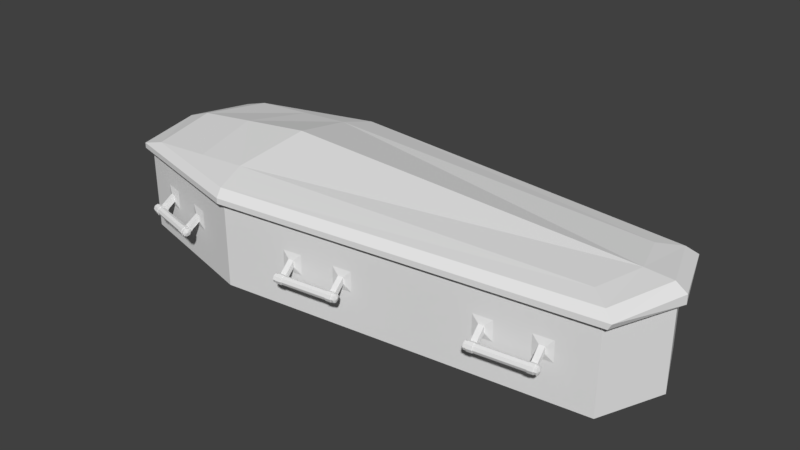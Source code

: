 # Source: Sarg.blend  (saved by Blender 2.79.0; exported with 4.5.12 LTS)
import bpy
from mathutils import Matrix  # noqa: F401  (used for matrix-valued properties, if any)

bpy.ops.wm.read_factory_settings(use_empty=True)
scene = bpy.context.scene
scene.name = 'Scene'

# ---- collections
col_collection_1 = bpy.data.collections.new('Collection 1'); scene.collection.children.link(col_collection_1)

# ---- materials (node trees are filled in below, after node groups)
mat_material = bpy.data.materials.new('Material')
mat_material.alpha_threshold = 0.0
mat_material.use_transparent_shadow = False
mat_material.roughness = 0.5
mat_material.line_color = (0.0, 0.0, 0.0, 1.0)
mat_material_001 = bpy.data.materials.new('Material.001')
mat_material_001.alpha_threshold = 0.0
mat_material_001.use_transparent_shadow = False
mat_material_001.roughness = 0.5
mat_material_001.line_color = (0.0, 0.0, 0.0, 1.0)

# ---- material node trees

# ---- world
world_world = bpy.data.worlds.new('World'); scene.world = world_world
world_world.color = (0.05088, 0.05088, 0.05088)
world_world.use_sun_shadow = False
world_world.sun_shadow_jitter_overblur = 0.0
world_world.cycles.sampling_method = 'MANUAL'

# ---- meshes
me_cube = bpy.data.meshes.new('Cube')
me_cube.from_pydata([(2.183, -0.5224, 5.041e-05), (-2.122, -0.5224, 5.041e-05), (-0.8911, -0.8391, 5.041e-05), (-2.122, -0.5224, 0.8281), (-0.8911, -0.8391, 0.8281), (2.183, -0.5224, 0.8281), (2.183, 0.5224, 5.041e-05), (2.41, 0.0, 5.041e-05), (-2.122, 0.5224, 5.041e-05), (-0.8911, 0.8391, 5.041e-05), (-2.207, 0.0, 5.041e-05), (-2.207, 0.0, 0.8281), (-2.122, 0.5224, 0.8281), (-0.8911, 0.8391, 0.8281), (2.183, 0.5224, 0.8281), (2.41, 0.0, 0.8281), (2.155, -0.484, 0.0366), (-2.086, -0.4901, 0.03619), (-0.8878, -0.7946, 0.04022), (-2.077, -0.4819, 0.8281), (-0.8867, -0.7793, 0.8281), (2.148, -0.474, 0.8281), (2.155, 0.484, 0.0366), (2.363, 0.0, 0.0377), (-2.086, 0.4901, 0.03619), (-0.8878, 0.7946, 0.04022), (-2.163, 0.0, 0.0404), (-2.147, 0.0, 0.8281), (-2.077, 0.4819, 0.8281), (-0.8867, 0.7793, 0.8281), (2.148, 0.474, 0.8281), (2.35, 0.0, 0.8281), (-1.349, -0.824, 0.3673), (-1.351, -0.8337, 0.396), (-1.358, -0.8572, 0.408), (-1.364, -0.8806, 0.3961), (-1.367, -0.8904, 0.3673), (-1.364, -0.8807, 0.3386), (-1.358, -0.8573, 0.3266), (-1.351, -0.8338, 0.3385), (-1.396, -0.8222, 0.3383), (-1.394, -0.8124, 0.367), (-1.409, -0.8691, 0.3383), (-1.403, -0.8457, 0.3264), (-1.41, -0.8691, 0.3958), (-1.412, -0.8788, 0.3671), (-1.397, -0.8221, 0.3958), (-1.403, -0.8456, 0.4077), (-1.325, -0.8302, 0.3674), (-1.327, -0.8399, 0.3961), (-1.334, -0.8633, 0.4081), (-1.34, -0.8868, 0.3962), (-1.343, -0.8966, 0.3674), (-1.34, -0.8869, 0.3387), (-1.334, -0.8635, 0.3268), (-1.327, -0.84, 0.3386), (-1.351, -0.8309, 0.3994), (-1.348, -0.8201, 0.3673), (-1.358, -0.8571, 0.4127), (-1.365, -0.8834, 0.3995), (-1.368, -0.8943, 0.3673), (-1.365, -0.8835, 0.3352), (-1.358, -0.8573, 0.3218), (-1.351, -0.831, 0.3351), (-1.395, -0.8194, 0.3349), (-1.41, -0.8719, 0.3349), (-1.41, -0.8718, 0.3992), (-1.396, -0.8193, 0.3992), (-1.393, -0.8085, 0.367), (-1.403, -0.8457, 0.3216), (-1.413, -0.8828, 0.3671), (-1.403, -0.8456, 0.4125), (-1.371, -0.7307, 0.4553), (-1.371, -0.7306, 0.4875), (-1.37, -0.7307, 0.4232), (-1.325, -0.7423, 0.4234), (-1.326, -0.7422, 0.4556), (-1.322, -0.8665, 0.3675), (-1.326, -0.7422, 0.4877), (-1.423, -0.702, 0.455), (-1.424, -0.7019, 0.5517), (-1.423, -0.7022, 0.3584), (-1.265, -0.7428, 0.3592), (-1.265, -0.7427, 0.4558), (-1.265, -0.7425, 0.5525), (-1.589, -0.7623, 0.366), (-1.592, -0.772, 0.3948), (-1.598, -0.7954, 0.4067), (-1.605, -0.8189, 0.3948), (-1.607, -0.8287, 0.3661), (-1.604, -0.819, 0.3373), (-1.598, -0.7956, 0.3254), (-1.591, -0.7721, 0.3373), (-1.829, -0.7006, 0.3648), (-1.832, -0.7103, 0.3936), (-1.838, -0.7337, 0.4055), (-1.845, -0.7572, 0.3936), (-1.847, -0.767, 0.3649), (-1.845, -0.7573, 0.3361), (-1.838, -0.7338, 0.3242), (-1.832, -0.7103, 0.3361), (-1.786, -0.7219, 0.3363), (-1.784, -0.7122, 0.3651), (-1.799, -0.7689, 0.3364), (-1.793, -0.7454, 0.3244), (-1.8, -0.7688, 0.3939), (-1.802, -0.7786, 0.3651), (-1.787, -0.7219, 0.3938), (-1.793, -0.7453, 0.4057), (-1.853, -0.6944, 0.3647), (-1.856, -0.7041, 0.3935), (-1.862, -0.7275, 0.4054), (-1.869, -0.751, 0.3935), (-1.871, -0.7608, 0.3648), (-1.869, -0.7511, 0.336), (-1.862, -0.7277, 0.3241), (-1.856, -0.7042, 0.336), (-1.831, -0.7075, 0.397), (-1.828, -0.6967, 0.3648), (-1.838, -0.7337, 0.4103), (-1.845, -0.76, 0.397), (-1.848, -0.7709, 0.3649), (-1.845, -0.7601, 0.3327), (-1.838, -0.7339, 0.3194), (-1.831, -0.7076, 0.3327), (-1.786, -0.7192, 0.3329), (-1.8, -0.7717, 0.333), (-1.801, -0.7716, 0.3972), (-1.786, -0.7191, 0.3972), (-1.783, -0.7082, 0.365), (-1.793, -0.7454, 0.3196), (-1.803, -0.7825, 0.3651), (-1.793, -0.7453, 0.4105), (-1.761, -0.6304, 0.4534), (-1.761, -0.6304, 0.4855), (-1.761, -0.6305, 0.4212), (-1.806, -0.6189, 0.421), (-1.806, -0.6188, 0.4531), (-1.874, -0.7245, 0.3647), (-1.806, -0.6188, 0.4853), (-1.7, -0.6308, 0.4536), (-1.701, -0.6307, 0.5503), (-1.7, -0.631, 0.3569), (-1.858, -0.5903, 0.3561), (-1.858, -0.5902, 0.4528), (-1.859, -0.59, 0.5495), (-1.343, 0.8318, 0.3673), (-1.346, 0.8415, 0.396), (-1.353, 0.865, 0.408), (-1.359, 0.8885, 0.3961), (-1.361, 0.8983, 0.3673), (-1.359, 0.8886, 0.3386), (-1.352, 0.8651, 0.3266), (-1.346, 0.8416, 0.3385), (-1.391, 0.8303, 0.3383), (-1.389, 0.8205, 0.367), (-1.404, 0.8773, 0.3383), (-1.398, 0.8538, 0.3264), (-1.404, 0.8772, 0.3958), (-1.407, 0.887, 0.3671), (-1.391, 0.8302, 0.3958), (-1.398, 0.8537, 0.4077), (-1.319, 0.8379, 0.3674), (-1.322, 0.8476, 0.3961), (-1.329, 0.871, 0.4081), (-1.335, 0.8946, 0.3962), (-1.337, 0.9044, 0.3674), (-1.335, 0.8947, 0.3387), (-1.328, 0.8712, 0.3268), (-1.322, 0.8476, 0.3386), (-1.346, 0.8387, 0.3994), (-1.342, 0.8279, 0.3673), (-1.353, 0.865, 0.4127), (-1.36, 0.8913, 0.3995), (-1.363, 0.9022, 0.3673), (-1.36, 0.8914, 0.3352), (-1.352, 0.8651, 0.3218), (-1.345, 0.8388, 0.3351), (-1.39, 0.8275, 0.3349), (-1.405, 0.8801, 0.3349), (-1.405, 0.88, 0.3992), (-1.391, 0.8274, 0.3992), (-1.388, 0.8166, 0.367), (-1.397, 0.8538, 0.3216), (-1.408, 0.8909, 0.3671), (-1.398, 0.8537, 0.4125), (-1.366, 0.7386, 0.4553), (-1.366, 0.7386, 0.4875), (-1.366, 0.7387, 0.4232), (-1.321, 0.75, 0.4234), (-1.321, 0.7499, 0.4556), (-1.316, 0.8742, 0.3675), (-1.321, 0.7499, 0.4877), (-1.419, 0.7103, 0.455), (-1.419, 0.7101, 0.5517), (-1.418, 0.7104, 0.3584), (-1.26, 0.7501, 0.3592), (-1.26, 0.75, 0.4558), (-1.261, 0.7498, 0.5525), (-1.584, 0.7715, 0.366), (-1.587, 0.7812, 0.3948), (-1.593, 0.8047, 0.4067), (-1.599, 0.8282, 0.3948), (-1.602, 0.838, 0.3661), (-1.599, 0.8283, 0.3373), (-1.593, 0.8048, 0.3254), (-1.587, 0.7813, 0.3373), (-1.825, 0.7112, 0.3648), (-1.827, 0.7209, 0.3936), (-1.834, 0.7444, 0.4055), (-1.84, 0.7679, 0.3936), (-1.843, 0.7777, 0.3649), (-1.84, 0.768, 0.3361), (-1.833, 0.7445, 0.3242), (-1.827, 0.7209, 0.3361), (-1.782, 0.7323, 0.3363), (-1.779, 0.7225, 0.3651), (-1.795, 0.7793, 0.3364), (-1.788, 0.7558, 0.3244), (-1.795, 0.7792, 0.3939), (-1.797, 0.789, 0.3651), (-1.782, 0.7322, 0.3938), (-1.788, 0.7557, 0.4057), (-1.849, 0.7051, 0.3647), (-1.851, 0.7148, 0.3935), (-1.858, 0.7383, 0.4054), (-1.864, 0.7619, 0.3935), (-1.867, 0.7716, 0.3648), (-1.864, 0.7619, 0.336), (-1.857, 0.7384, 0.3241), (-1.851, 0.7149, 0.336), (-1.826, 0.7181, 0.397), (-1.823, 0.7073, 0.3648), (-1.834, 0.7444, 0.4103), (-1.841, 0.7707, 0.397), (-1.844, 0.7816, 0.3649), (-1.84, 0.7708, 0.3327), (-1.833, 0.7445, 0.3194), (-1.826, 0.7182, 0.3327), (-1.781, 0.7295, 0.3329), (-1.795, 0.7821, 0.333), (-1.796, 0.782, 0.3972), (-1.781, 0.7294, 0.3972), (-1.778, 0.7186, 0.365), (-1.788, 0.7558, 0.3196), (-1.798, 0.7929, 0.3651), (-1.789, 0.7557, 0.4105), (-1.757, 0.6406, 0.4534), (-1.757, 0.6406, 0.4855), (-1.757, 0.6407, 0.4212), (-1.802, 0.6294, 0.421), (-1.802, 0.6293, 0.4531), (-1.87, 0.7353, 0.3647), (-1.802, 0.6293, 0.4853), (-1.696, 0.6407, 0.4536), (-1.697, 0.6405, 0.5503), (-1.696, 0.6408, 0.3569), (-1.854, 0.6011, 0.3561), (-1.855, 0.6009, 0.4528), (-1.855, 0.6008, 0.5495), (0.2281, -0.8237, 0.3673), (0.2291, -0.8337, 0.396), (0.2317, -0.8578, 0.408), (0.2344, -0.882, 0.3961), (0.2357, -0.892, 0.3673), (0.2347, -0.882, 0.3386), (0.232, -0.8579, 0.3266), (0.2293, -0.8337, 0.3385), (0.1828, -0.8385, 0.3383), (0.1816, -0.8285, 0.367), (0.1882, -0.8868, 0.3383), (0.1856, -0.8626, 0.3264), (0.188, -0.8868, 0.3958), (0.1892, -0.8968, 0.3671), (0.1826, -0.8385, 0.3958), (0.1853, -0.8626, 0.4077), (0.2528, -0.8211, 0.3674), (0.2538, -0.8311, 0.3961), (0.2565, -0.8553, 0.4081), (0.2592, -0.8795, 0.3962), (0.2604, -0.8895, 0.3674), (0.2594, -0.8795, 0.3387), (0.2568, -0.8553, 0.3268), (0.254, -0.8311, 0.3386), (0.2287, -0.8308, 0.3994), (0.2275, -0.8197, 0.3673), (0.2316, -0.8578, 0.4127), (0.2347, -0.8849, 0.3995), (0.236, -0.8961, 0.3673), (0.2349, -0.8849, 0.3352), (0.232, -0.8579, 0.3218), (0.2289, -0.8309, 0.3351), (0.1826, -0.8356, 0.3349), (0.1886, -0.8896, 0.3349), (0.1884, -0.8896, 0.3992), (0.1824, -0.8356, 0.3992), (0.1812, -0.8244, 0.367), (0.1857, -0.8626, 0.3216), (0.1897, -0.9008, 0.3671), (0.1853, -0.8626, 0.4125), (0.1727, -0.7442, 0.4553), (0.1726, -0.7442, 0.4875), (0.1729, -0.7442, 0.4232), (0.2192, -0.7394, 0.4234), (0.219, -0.7394, 0.4556), (0.2692, -0.854, 0.3675), (0.2189, -0.7394, 0.4877), (0.1128, -0.7356, 0.455), (0.1125, -0.7356, 0.5517), (0.1132, -0.7357, 0.3584), (0.2761, -0.7189, 0.3592), (0.2757, -0.7189, 0.4558), (0.2753, -0.7188, 0.5525), (-0.01911, -0.8491, 0.366), (-0.01811, -0.8591, 0.3948), (-0.01546, -0.8833, 0.4067), (-0.01273, -0.9075, 0.3948), (-0.0115, -0.9175, 0.3661), (-0.01251, -0.9075, 0.3373), (-0.01515, -0.8833, 0.3254), (-0.01789, -0.8591, 0.3373), (-0.2663, -0.8746, 0.3648), (-0.2653, -0.8846, 0.3936), (-0.2626, -0.9087, 0.4055), (-0.2599, -0.9329, 0.3936), (-0.2587, -0.9429, 0.3649), (-0.2597, -0.9329, 0.3361), (-0.2623, -0.9088, 0.3242), (-0.2651, -0.8846, 0.3361), (-0.2186, -0.8798, 0.3363), (-0.2198, -0.8698, 0.3651), (-0.2132, -0.9281, 0.3364), (-0.2159, -0.904, 0.3244), (-0.2135, -0.9281, 0.3939), (-0.2122, -0.9381, 0.3651), (-0.2188, -0.8798, 0.3938), (-0.2162, -0.904, 0.4057), (-0.291, -0.8771, 0.3647), (-0.29, -0.8871, 0.3935), (-0.2874, -0.9113, 0.4054), (-0.2846, -0.9355, 0.3935), (-0.2834, -0.9455, 0.3648), (-0.2844, -0.9355, 0.336), (-0.2871, -0.9113, 0.3241), (-0.2898, -0.8871, 0.336), (-0.2655, -0.8817, 0.397), (-0.2667, -0.8705, 0.3648), (-0.2626, -0.9087, 0.4103), (-0.2595, -0.9358, 0.397), (-0.2582, -0.9469, 0.3649), (-0.2593, -0.9358, 0.3327), (-0.2622, -0.9088, 0.3194), (-0.2653, -0.8817, 0.3327), (-0.219, -0.877, 0.3329), (-0.213, -0.931, 0.333), (-0.2132, -0.931, 0.3972), (-0.2192, -0.877, 0.3972), (-0.2204, -0.8658, 0.365), (-0.2159, -0.904, 0.3196), (-0.2119, -0.9422, 0.3651), (-0.2163, -0.904, 0.4105), (-0.2289, -0.7855, 0.4534), (-0.229, -0.7855, 0.4855), (-0.2287, -0.7855, 0.4212), (-0.275, -0.7903, 0.421), (-0.2752, -0.7903, 0.4531), (-0.2998, -0.9126, 0.3647), (-0.2753, -0.7903, 0.4853), (-0.1722, -0.765, 0.4536), (-0.1726, -0.765, 0.5503), (-0.1718, -0.765, 0.3569), (-0.3347, -0.7818, 0.3561), (-0.335, -0.7818, 0.4528), (-0.3354, -0.7817, 0.5495), (0.2281, 0.8237, 0.3673), (0.2291, 0.8337, 0.396), (0.2317, 0.8578, 0.408), (0.2344, 0.882, 0.3961), (0.2357, 0.892, 0.3673), (0.2347, 0.882, 0.3386), (0.232, 0.8579, 0.3266), (0.2293, 0.8337, 0.3385), (0.1828, 0.8385, 0.3383), (0.1816, 0.8285, 0.367), (0.1882, 0.8868, 0.3383), (0.1856, 0.8626, 0.3264), (0.188, 0.8868, 0.3958), (0.1892, 0.8968, 0.3671), (0.1826, 0.8385, 0.3958), (0.1853, 0.8626, 0.4077), (0.2528, 0.8211, 0.3674), (0.2538, 0.8311, 0.3961), (0.2565, 0.8553, 0.4081), (0.2592, 0.8795, 0.3962), (0.2604, 0.8895, 0.3674), (0.2594, 0.8795, 0.3387), (0.2568, 0.8553, 0.3268), (0.254, 0.8311, 0.3386), (0.2287, 0.8308, 0.3994), (0.2275, 0.8197, 0.3673), (0.2316, 0.8578, 0.4127), (0.2347, 0.8849, 0.3995), (0.236, 0.8961, 0.3673), (0.2349, 0.8849, 0.3352), (0.232, 0.8579, 0.3218), (0.2289, 0.8309, 0.3351), (0.1826, 0.8356, 0.3349), (0.1886, 0.8896, 0.3349), (0.1884, 0.8896, 0.3992), (0.1824, 0.8356, 0.3992), (0.1812, 0.8244, 0.367), (0.1857, 0.8626, 0.3216), (0.1897, 0.9008, 0.3671), (0.1853, 0.8626, 0.4125), (0.1727, 0.7442, 0.4553), (0.1726, 0.7442, 0.4875), (0.1729, 0.7442, 0.4232), (0.2192, 0.7394, 0.4234), (0.219, 0.7394, 0.4556), (0.2692, 0.854, 0.3675), (0.2189, 0.7394, 0.4877), (0.1128, 0.7356, 0.455), (0.1125, 0.7356, 0.5517), (0.1132, 0.7357, 0.3584), (0.2761, 0.7189, 0.3592), (0.2757, 0.7189, 0.4558), (0.2753, 0.7188, 0.5525), (-0.01911, 0.8491, 0.366), (-0.01811, 0.8591, 0.3948), (-0.01546, 0.8833, 0.4067), (-0.01273, 0.9075, 0.3948), (-0.0115, 0.9175, 0.3661), (-0.01251, 0.9075, 0.3373), (-0.01515, 0.8833, 0.3254), (-0.01789, 0.8591, 0.3373), (-0.2663, 0.8746, 0.3648), (-0.2653, 0.8846, 0.3936), (-0.2626, 0.9087, 0.4055), (-0.2599, 0.9329, 0.3936), (-0.2587, 0.9429, 0.3649), (-0.2597, 0.9329, 0.3361), (-0.2623, 0.9088, 0.3242), (-0.2651, 0.8846, 0.3361), (-0.2186, 0.8798, 0.3363), (-0.2198, 0.8698, 0.3651), (-0.2132, 0.9281, 0.3364), (-0.2159, 0.904, 0.3244), (-0.2135, 0.9281, 0.3939), (-0.2122, 0.9381, 0.3651), (-0.2188, 0.8798, 0.3938), (-0.2162, 0.904, 0.4057), (-0.291, 0.8771, 0.3647), (-0.29, 0.8871, 0.3935), (-0.2874, 0.9113, 0.4054), (-0.2846, 0.9355, 0.3935), (-0.2834, 0.9455, 0.3648), (-0.2844, 0.9355, 0.336), (-0.2871, 0.9113, 0.3241), (-0.2898, 0.8871, 0.336), (-0.2655, 0.8817, 0.397), (-0.2667, 0.8705, 0.3648), (-0.2626, 0.9087, 0.4103), (-0.2595, 0.9358, 0.397), (-0.2582, 0.9469, 0.3649), (-0.2593, 0.9358, 0.3327), (-0.2622, 0.9088, 0.3194), (-0.2653, 0.8817, 0.3327), (-0.219, 0.877, 0.3329), (-0.213, 0.931, 0.333), (-0.2132, 0.931, 0.3972), (-0.2192, 0.877, 0.3972), (-0.2204, 0.8658, 0.365), (-0.2159, 0.904, 0.3196), (-0.2119, 0.9422, 0.3651), (-0.2163, 0.904, 0.4105), (-0.2289, 0.7855, 0.4534), (-0.229, 0.7855, 0.4855), (-0.2287, 0.7855, 0.4212), (-0.275, 0.7903, 0.421), (-0.2752, 0.7903, 0.4531), (-0.2998, 0.9126, 0.3647), (-0.2753, 0.7903, 0.4853), (-0.1722, 0.765, 0.4536), (-0.1726, 0.765, 0.5503), (-0.1718, 0.765, 0.3569), (-0.3347, 0.7818, 0.3561), (-0.335, 0.7818, 0.4528), (-0.3354, 0.7817, 0.5495), (1.827, -0.659, 0.3673), (1.828, -0.669, 0.396), (1.831, -0.6932, 0.408), (1.833, -0.7174, 0.3961), (1.835, -0.7274, 0.3673), (1.834, -0.7174, 0.3386), (1.831, -0.6932, 0.3266), (1.828, -0.6691, 0.3385), (1.782, -0.6738, 0.3383), (1.78, -0.6638, 0.367), (1.787, -0.7222, 0.3383), (1.784, -0.698, 0.3264), (1.787, -0.7222, 0.3958), (1.788, -0.7322, 0.3671), (1.781, -0.6738, 0.3958), (1.784, -0.698, 0.4077), (1.852, -0.6565, 0.3674), (1.853, -0.6665, 0.3961), (1.855, -0.6907, 0.4081), (1.858, -0.7148, 0.3962), (1.859, -0.7248, 0.3674), (1.858, -0.7148, 0.3387), (1.856, -0.6907, 0.3268), (1.853, -0.6665, 0.3386), (1.828, -0.6662, 0.3994), (1.826, -0.655, 0.3673), (1.83, -0.6932, 0.4127), (1.834, -0.7202, 0.3995), (1.835, -0.7314, 0.3673), (1.834, -0.7202, 0.3352), (1.831, -0.6932, 0.3218), (1.828, -0.6662, 0.3351), (1.781, -0.671, 0.3349), (1.787, -0.725, 0.3349), (1.787, -0.725, 0.3992), (1.781, -0.671, 0.3992), (1.78, -0.6598, 0.367), (1.785, -0.698, 0.3216), (1.789, -0.7362, 0.3671), (1.784, -0.698, 0.4125), (1.772, -0.5795, 0.4553), (1.771, -0.5795, 0.4875), (1.772, -0.5795, 0.4232), (1.818, -0.5748, 0.4234), (1.818, -0.5748, 0.4556), (1.868, -0.6894, 0.3675), (1.818, -0.5748, 0.4877), (1.712, -0.571, 0.455), (1.711, -0.571, 0.5517), (1.712, -0.571, 0.3584), (1.875, -0.5543, 0.3592), (1.875, -0.5542, 0.4558), (1.874, -0.5542, 0.5525), (1.58, -0.6845, 0.366), (1.581, -0.6945, 0.3948), (1.583, -0.7187, 0.4067), (1.586, -0.7428, 0.3948), (1.587, -0.7528, 0.3661), (1.586, -0.7428, 0.3373), (1.584, -0.7187, 0.3254), (1.581, -0.6945, 0.3373), (1.333, -0.7099, 0.3648), (1.334, -0.7199, 0.3936), (1.336, -0.7441, 0.4055), (1.339, -0.7683, 0.3936), (1.34, -0.7783, 0.3649), (1.339, -0.7683, 0.3361), (1.337, -0.7441, 0.3242), (1.334, -0.72, 0.3361), (1.38, -0.7152, 0.3363), (1.379, -0.7052, 0.3651), (1.386, -0.7635, 0.3364), (1.383, -0.7393, 0.3244), (1.385, -0.7635, 0.3939), (1.387, -0.7735, 0.3651), (1.38, -0.7152, 0.3938), (1.383, -0.7393, 0.4057), (1.308, -0.7125, 0.3647), (1.309, -0.7225, 0.3935), (1.311, -0.7467, 0.4054), (1.314, -0.7708, 0.3935), (1.315, -0.7808, 0.3648), (1.314, -0.7708, 0.336), (1.312, -0.7467, 0.3241), (1.309, -0.7225, 0.336), (1.333, -0.7171, 0.397), (1.332, -0.7059, 0.3648), (1.336, -0.7441, 0.4103), (1.339, -0.7711, 0.397), (1.341, -0.7823, 0.3649), (1.34, -0.7711, 0.3327), (1.337, -0.7441, 0.3194), (1.334, -0.7171, 0.3327), (1.38, -0.7123, 0.3329), (1.386, -0.7664, 0.333), (1.386, -0.7663, 0.3972), (1.38, -0.7123, 0.3972), (1.379, -0.7011, 0.365), (1.383, -0.7394, 0.3196), (1.387, -0.7775, 0.3651), (1.383, -0.7393, 0.4105), (1.37, -0.6209, 0.4534), (1.37, -0.6209, 0.4855), (1.37, -0.6209, 0.4212), (1.324, -0.6257, 0.421), (1.324, -0.6256, 0.4531), (1.299, -0.748, 0.3647), (1.324, -0.6256, 0.4853), (1.427, -0.6003, 0.4536), (1.426, -0.6003, 0.5503), (1.427, -0.6004, 0.3569), (1.264, -0.6171, 0.3561), (1.264, -0.6171, 0.4528), (1.263, -0.6171, 0.5495), (1.827, 0.659, 0.3673), (1.828, 0.669, 0.396), (1.831, 0.6932, 0.408), (1.833, 0.7174, 0.3961), (1.835, 0.7274, 0.3673), (1.834, 0.7174, 0.3386), (1.831, 0.6932, 0.3266), (1.828, 0.6691, 0.3385), (1.782, 0.6738, 0.3383), (1.78, 0.6638, 0.367), (1.787, 0.7222, 0.3383), (1.784, 0.698, 0.3264), (1.787, 0.7222, 0.3958), (1.788, 0.7322, 0.3671), (1.781, 0.6738, 0.3958), (1.784, 0.698, 0.4077), (1.852, 0.6565, 0.3674), (1.853, 0.6665, 0.3961), (1.855, 0.6907, 0.4081), (1.858, 0.7148, 0.3962), (1.859, 0.7248, 0.3674), (1.858, 0.7148, 0.3387), (1.856, 0.6907, 0.3268), (1.853, 0.6665, 0.3386), (1.828, 0.6662, 0.3994), (1.826, 0.655, 0.3673), (1.83, 0.6932, 0.4127), (1.834, 0.7202, 0.3995), (1.835, 0.7314, 0.3673), (1.834, 0.7202, 0.3352), (1.831, 0.6932, 0.3218), (1.828, 0.6662, 0.3351), (1.781, 0.671, 0.3349), (1.787, 0.725, 0.3349), (1.787, 0.725, 0.3992), (1.781, 0.671, 0.3992), (1.78, 0.6598, 0.367), (1.785, 0.698, 0.3216), (1.789, 0.7362, 0.3671), (1.784, 0.698, 0.4125), (1.772, 0.5795, 0.4553), (1.771, 0.5795, 0.4875), (1.772, 0.5795, 0.4232), (1.818, 0.5748, 0.4234), (1.818, 0.5748, 0.4556), (1.868, 0.6894, 0.3675), (1.818, 0.5748, 0.4877), (1.712, 0.571, 0.455), (1.711, 0.571, 0.5517), (1.712, 0.571, 0.3584), (1.875, 0.5543, 0.3592), (1.875, 0.5542, 0.4558), (1.874, 0.5542, 0.5525), (1.58, 0.6845, 0.366), (1.581, 0.6945, 0.3948), (1.583, 0.7187, 0.4067), (1.586, 0.7428, 0.3948), (1.587, 0.7528, 0.3661), (1.586, 0.7428, 0.3373), (1.584, 0.7187, 0.3254), (1.581, 0.6945, 0.3373), (1.333, 0.7099, 0.3648), (1.334, 0.7199, 0.3936), (1.336, 0.7441, 0.4055), (1.339, 0.7683, 0.3936), (1.34, 0.7783, 0.3649), (1.339, 0.7683, 0.3361), (1.337, 0.7441, 0.3242), (1.334, 0.72, 0.3361), (1.38, 0.7152, 0.3363), (1.379, 0.7052, 0.3651), (1.386, 0.7635, 0.3364), (1.383, 0.7393, 0.3244), (1.385, 0.7635, 0.3939), (1.387, 0.7735, 0.3651), (1.38, 0.7152, 0.3938), (1.383, 0.7393, 0.4057), (1.308, 0.7125, 0.3647), (1.309, 0.7225, 0.3935), (1.311, 0.7467, 0.4054), (1.314, 0.7708, 0.3935), (1.315, 0.7808, 0.3648), (1.314, 0.7708, 0.336), (1.312, 0.7467, 0.3241), (1.309, 0.7225, 0.336), (1.333, 0.7171, 0.397), (1.332, 0.7059, 0.3648), (1.336, 0.7441, 0.4103), (1.339, 0.7711, 0.397), (1.341, 0.7823, 0.3649), (1.34, 0.7711, 0.3327), (1.337, 0.7441, 0.3194), (1.334, 0.7171, 0.3327), (1.38, 0.7123, 0.3329), (1.386, 0.7664, 0.333), (1.386, 0.7663, 0.3972), (1.38, 0.7123, 0.3972), (1.379, 0.7011, 0.365), (1.383, 0.7394, 0.3196), (1.387, 0.7775, 0.3651), (1.383, 0.7393, 0.4105), (1.37, 0.6209, 0.4534), (1.37, 0.6209, 0.4855), (1.37, 0.6209, 0.4212), (1.324, 0.6257, 0.421), (1.324, 0.6256, 0.4531), (1.299, 0.748, 0.3647), (1.324, 0.6256, 0.4853), (1.427, 0.6003, 0.4536), (1.426, 0.6003, 0.5503), (1.427, 0.6004, 0.3569), (1.264, 0.6171, 0.3561), (1.264, 0.6171, 0.4528), (1.263, 0.6171, 0.5495)], [], [(3, 11, 10, 1), (4, 3, 1, 2), (5, 4, 2, 0), (15, 5, 0, 7), (1, 10, 7, 0, 2), (12, 8, 10, 11), (13, 9, 8, 12), (14, 6, 9, 13), (15, 7, 6, 14), (8, 9, 6, 7, 10), (19, 17, 26, 27), (20, 18, 17, 19), (21, 16, 18, 20), (31, 23, 16, 21), (17, 18, 16, 23, 26), (28, 27, 26, 24), (29, 28, 24, 25), (30, 29, 25, 22), (31, 30, 22, 23), (24, 26, 23, 22, 25), (5, 15, 31, 21), (4, 5, 21, 20), (3, 4, 20, 19), (11, 3, 19, 27), (15, 14, 30, 31), (14, 13, 29, 30), (13, 12, 28, 29), (12, 11, 27, 28), (43, 42, 65, 69), (32, 33, 56, 57), (39, 32, 57, 63), (45, 44, 66, 70), (38, 39, 63, 62), (47, 46, 67, 71), (37, 38, 62, 61), (40, 43, 69, 64), (86, 85, 41, 46), (88, 87, 47, 44), (90, 89, 45, 42), (92, 91, 43, 40), (87, 86, 46, 47), (89, 88, 44, 45), (91, 90, 42, 43), (85, 92, 40, 41), (39, 38, 54, 55), (37, 36, 52, 53), (35, 34, 50, 51), (33, 32, 48, 49), (32, 39, 55, 48), (38, 37, 53, 54), (36, 35, 51, 52), (34, 33, 49, 50), (56, 67, 73, 78), (69, 65, 61, 62), (70, 66, 59, 60), (71, 67, 56, 58), (64, 69, 62, 63), (65, 70, 60, 61), (66, 71, 58, 59), (57, 56, 78, 76), (33, 34, 58, 56), (41, 40, 64, 68), (46, 41, 68, 67), (34, 35, 59, 58), (44, 47, 71, 66), (35, 36, 60, 59), (42, 45, 70, 65), (36, 37, 61, 60), (49, 48, 77), (48, 55, 77), (54, 53, 77), (52, 51, 77), (50, 49, 77), (55, 54, 77), (53, 52, 77), (51, 50, 77), (76, 78, 84, 83), (72, 74, 81, 79), (63, 57, 76, 75), (67, 68, 72, 73), (68, 64, 74, 72), (64, 63, 75, 74), (79, 81, 82, 83), (80, 79, 83, 84), (74, 75, 82, 81), (78, 73, 80, 84), (73, 72, 79, 80), (75, 76, 83, 82), (104, 130, 126, 103), (93, 118, 117, 94), (100, 124, 118, 93), (106, 131, 127, 105), (99, 123, 124, 100), (108, 132, 128, 107), (98, 122, 123, 99), (101, 125, 130, 104), (86, 107, 102, 85), (88, 105, 108, 87), (90, 103, 106, 89), (92, 101, 104, 91), (87, 108, 107, 86), (89, 106, 105, 88), (91, 104, 103, 90), (85, 102, 101, 92), (100, 116, 115, 99), (98, 114, 113, 97), (96, 112, 111, 95), (94, 110, 109, 93), (93, 109, 116, 100), (99, 115, 114, 98), (97, 113, 112, 96), (95, 111, 110, 94), (117, 139, 134, 128), (130, 123, 122, 126), (131, 121, 120, 127), (132, 119, 117, 128), (125, 124, 123, 130), (126, 122, 121, 131), (127, 120, 119, 132), (118, 137, 139, 117), (94, 117, 119, 95), (102, 129, 125, 101), (107, 128, 129, 102), (95, 119, 120, 96), (105, 127, 132, 108), (96, 120, 121, 97), (103, 126, 131, 106), (97, 121, 122, 98), (110, 138, 109), (109, 138, 116), (115, 138, 114), (113, 138, 112), (111, 138, 110), (116, 138, 115), (114, 138, 113), (112, 138, 111), (137, 144, 145, 139), (133, 140, 142, 135), (124, 136, 137, 118), (128, 134, 133, 129), (129, 133, 135, 125), (125, 135, 136, 124), (140, 144, 143, 142), (141, 145, 144, 140), (135, 142, 143, 136), (139, 145, 141, 134), (134, 141, 140, 133), (136, 143, 144, 137), (157, 183, 179, 156), (146, 171, 170, 147), (153, 177, 171, 146), (159, 184, 180, 158), (152, 176, 177, 153), (161, 185, 181, 160), (151, 175, 176, 152), (154, 178, 183, 157), (200, 160, 155, 199), (202, 158, 161, 201), (204, 156, 159, 203), (206, 154, 157, 205), (201, 161, 160, 200), (203, 159, 158, 202), (205, 157, 156, 204), (199, 155, 154, 206), (153, 169, 168, 152), (151, 167, 166, 150), (149, 165, 164, 148), (147, 163, 162, 146), (146, 162, 169, 153), (152, 168, 167, 151), (150, 166, 165, 149), (148, 164, 163, 147), (170, 192, 187, 181), (183, 176, 175, 179), (184, 174, 173, 180), (185, 172, 170, 181), (178, 177, 176, 183), (179, 175, 174, 184), (180, 173, 172, 185), (171, 190, 192, 170), (147, 170, 172, 148), (155, 182, 178, 154), (160, 181, 182, 155), (148, 172, 173, 149), (158, 180, 185, 161), (149, 173, 174, 150), (156, 179, 184, 159), (150, 174, 175, 151), (163, 191, 162), (162, 191, 169), (168, 191, 167), (166, 191, 165), (164, 191, 163), (169, 191, 168), (167, 191, 166), (165, 191, 164), (190, 197, 198, 192), (186, 193, 195, 188), (177, 189, 190, 171), (181, 187, 186, 182), (182, 186, 188, 178), (178, 188, 189, 177), (193, 197, 196, 195), (194, 198, 197, 193), (188, 195, 196, 189), (192, 198, 194, 187), (187, 194, 193, 186), (189, 196, 197, 190), (218, 217, 240, 244), (207, 208, 231, 232), (214, 207, 232, 238), (220, 219, 241, 245), (213, 214, 238, 237), (222, 221, 242, 246), (212, 213, 237, 236), (215, 218, 244, 239), (200, 199, 216, 221), (202, 201, 222, 219), (204, 203, 220, 217), (206, 205, 218, 215), (201, 200, 221, 222), (203, 202, 219, 220), (205, 204, 217, 218), (199, 206, 215, 216), (214, 213, 229, 230), (212, 211, 227, 228), (210, 209, 225, 226), (208, 207, 223, 224), (207, 214, 230, 223), (213, 212, 228, 229), (211, 210, 226, 227), (209, 208, 224, 225), (231, 242, 248, 253), (244, 240, 236, 237), (245, 241, 234, 235), (246, 242, 231, 233), (239, 244, 237, 238), (240, 245, 235, 236), (241, 246, 233, 234), (232, 231, 253, 251), (208, 209, 233, 231), (216, 215, 239, 243), (221, 216, 243, 242), (209, 210, 234, 233), (219, 222, 246, 241), (210, 211, 235, 234), (217, 220, 245, 240), (211, 212, 236, 235), (224, 223, 252), (223, 230, 252), (229, 228, 252), (227, 226, 252), (225, 224, 252), (230, 229, 252), (228, 227, 252), (226, 225, 252), (251, 253, 259, 258), (247, 249, 256, 254), (238, 232, 251, 250), (242, 243, 247, 248), (243, 239, 249, 247), (239, 238, 250, 249), (254, 256, 257, 258), (255, 254, 258, 259), (249, 250, 257, 256), (253, 248, 255, 259), (248, 247, 254, 255), (250, 251, 258, 257), (271, 270, 293, 297), (260, 261, 284, 285), (267, 260, 285, 291), (273, 272, 294, 298), (266, 267, 291, 290), (275, 274, 295, 299), (265, 266, 290, 289), (268, 271, 297, 292), (314, 313, 269, 274), (316, 315, 275, 272), (318, 317, 273, 270), (320, 319, 271, 268), (315, 314, 274, 275), (317, 316, 272, 273), (319, 318, 270, 271), (313, 320, 268, 269), (267, 266, 282, 283), (265, 264, 280, 281), (263, 262, 278, 279), (261, 260, 276, 277), (260, 267, 283, 276), (266, 265, 281, 282), (264, 263, 279, 280), (262, 261, 277, 278), (284, 295, 301, 306), (297, 293, 289, 290), (298, 294, 287, 288), (299, 295, 284, 286), (292, 297, 290, 291), (293, 298, 288, 289), (294, 299, 286, 287), (285, 284, 306, 304), (261, 262, 286, 284), (269, 268, 292, 296), (274, 269, 296, 295), (262, 263, 287, 286), (272, 275, 299, 294), (263, 264, 288, 287), (270, 273, 298, 293), (264, 265, 289, 288), (277, 276, 305), (276, 283, 305), (282, 281, 305), (280, 279, 305), (278, 277, 305), (283, 282, 305), (281, 280, 305), (279, 278, 305), (304, 306, 312, 311), (300, 302, 309, 307), (291, 285, 304, 303), (295, 296, 300, 301), (296, 292, 302, 300), (292, 291, 303, 302), (307, 309, 310, 311), (308, 307, 311, 312), (302, 303, 310, 309), (306, 301, 308, 312), (301, 300, 307, 308), (303, 304, 311, 310), (332, 358, 354, 331), (321, 346, 345, 322), (328, 352, 346, 321), (334, 359, 355, 333), (327, 351, 352, 328), (336, 360, 356, 335), (326, 350, 351, 327), (329, 353, 358, 332), (314, 335, 330, 313), (316, 333, 336, 315), (318, 331, 334, 317), (320, 329, 332, 319), (315, 336, 335, 314), (317, 334, 333, 316), (319, 332, 331, 318), (313, 330, 329, 320), (328, 344, 343, 327), (326, 342, 341, 325), (324, 340, 339, 323), (322, 338, 337, 321), (321, 337, 344, 328), (327, 343, 342, 326), (325, 341, 340, 324), (323, 339, 338, 322), (345, 367, 362, 356), (358, 351, 350, 354), (359, 349, 348, 355), (360, 347, 345, 356), (353, 352, 351, 358), (354, 350, 349, 359), (355, 348, 347, 360), (346, 365, 367, 345), (322, 345, 347, 323), (330, 357, 353, 329), (335, 356, 357, 330), (323, 347, 348, 324), (333, 355, 360, 336), (324, 348, 349, 325), (331, 354, 359, 334), (325, 349, 350, 326), (338, 366, 337), (337, 366, 344), (343, 366, 342), (341, 366, 340), (339, 366, 338), (344, 366, 343), (342, 366, 341), (340, 366, 339), (365, 372, 373, 367), (361, 368, 370, 363), (352, 364, 365, 346), (356, 362, 361, 357), (357, 361, 363, 353), (353, 363, 364, 352), (368, 372, 371, 370), (369, 373, 372, 368), (363, 370, 371, 364), (367, 373, 369, 362), (362, 369, 368, 361), (364, 371, 372, 365), (385, 411, 407, 384), (374, 399, 398, 375), (381, 405, 399, 374), (387, 412, 408, 386), (380, 404, 405, 381), (389, 413, 409, 388), (379, 403, 404, 380), (382, 406, 411, 385), (428, 388, 383, 427), (430, 386, 389, 429), (432, 384, 387, 431), (434, 382, 385, 433), (429, 389, 388, 428), (431, 387, 386, 430), (433, 385, 384, 432), (427, 383, 382, 434), (381, 397, 396, 380), (379, 395, 394, 378), (377, 393, 392, 376), (375, 391, 390, 374), (374, 390, 397, 381), (380, 396, 395, 379), (378, 394, 393, 377), (376, 392, 391, 375), (398, 420, 415, 409), (411, 404, 403, 407), (412, 402, 401, 408), (413, 400, 398, 409), (406, 405, 404, 411), (407, 403, 402, 412), (408, 401, 400, 413), (399, 418, 420, 398), (375, 398, 400, 376), (383, 410, 406, 382), (388, 409, 410, 383), (376, 400, 401, 377), (386, 408, 413, 389), (377, 401, 402, 378), (384, 407, 412, 387), (378, 402, 403, 379), (391, 419, 390), (390, 419, 397), (396, 419, 395), (394, 419, 393), (392, 419, 391), (397, 419, 396), (395, 419, 394), (393, 419, 392), (418, 425, 426, 420), (414, 421, 423, 416), (405, 417, 418, 399), (409, 415, 414, 410), (410, 414, 416, 406), (406, 416, 417, 405), (421, 425, 424, 423), (422, 426, 425, 421), (416, 423, 424, 417), (420, 426, 422, 415), (415, 422, 421, 414), (417, 424, 425, 418), (446, 445, 468, 472), (435, 436, 459, 460), (442, 435, 460, 466), (448, 447, 469, 473), (441, 442, 466, 465), (450, 449, 470, 474), (440, 441, 465, 464), (443, 446, 472, 467), (428, 427, 444, 449), (430, 429, 450, 447), (432, 431, 448, 445), (434, 433, 446, 443), (429, 428, 449, 450), (431, 430, 447, 448), (433, 432, 445, 446), (427, 434, 443, 444), (442, 441, 457, 458), (440, 439, 455, 456), (438, 437, 453, 454), (436, 435, 451, 452), (435, 442, 458, 451), (441, 440, 456, 457), (439, 438, 454, 455), (437, 436, 452, 453), (459, 470, 476, 481), (472, 468, 464, 465), (473, 469, 462, 463), (474, 470, 459, 461), (467, 472, 465, 466), (468, 473, 463, 464), (469, 474, 461, 462), (460, 459, 481, 479), (436, 437, 461, 459), (444, 443, 467, 471), (449, 444, 471, 470), (437, 438, 462, 461), (447, 450, 474, 469), (438, 439, 463, 462), (445, 448, 473, 468), (439, 440, 464, 463), (452, 451, 480), (451, 458, 480), (457, 456, 480), (455, 454, 480), (453, 452, 480), (458, 457, 480), (456, 455, 480), (454, 453, 480), (479, 481, 487, 486), (475, 477, 484, 482), (466, 460, 479, 478), (470, 471, 475, 476), (471, 467, 477, 475), (467, 466, 478, 477), (482, 484, 485, 486), (483, 482, 486, 487), (477, 478, 485, 484), (481, 476, 483, 487), (476, 475, 482, 483), (478, 479, 486, 485), (499, 498, 521, 525), (488, 489, 512, 513), (495, 488, 513, 519), (501, 500, 522, 526), (494, 495, 519, 518), (503, 502, 523, 527), (493, 494, 518, 517), (496, 499, 525, 520), (542, 541, 497, 502), (544, 543, 503, 500), (546, 545, 501, 498), (548, 547, 499, 496), (543, 542, 502, 503), (545, 544, 500, 501), (547, 546, 498, 499), (541, 548, 496, 497), (495, 494, 510, 511), (493, 492, 508, 509), (491, 490, 506, 507), (489, 488, 504, 505), (488, 495, 511, 504), (494, 493, 509, 510), (492, 491, 507, 508), (490, 489, 505, 506), (512, 523, 529, 534), (525, 521, 517, 518), (526, 522, 515, 516), (527, 523, 512, 514), (520, 525, 518, 519), (521, 526, 516, 517), (522, 527, 514, 515), (513, 512, 534, 532), (489, 490, 514, 512), (497, 496, 520, 524), (502, 497, 524, 523), (490, 491, 515, 514), (500, 503, 527, 522), (491, 492, 516, 515), (498, 501, 526, 521), (492, 493, 517, 516), (505, 504, 533), (504, 511, 533), (510, 509, 533), (508, 507, 533), (506, 505, 533), (511, 510, 533), (509, 508, 533), (507, 506, 533), (532, 534, 540, 539), (528, 530, 537, 535), (519, 513, 532, 531), (523, 524, 528, 529), (524, 520, 530, 528), (520, 519, 531, 530), (535, 537, 538, 539), (536, 535, 539, 540), (530, 531, 538, 537), (534, 529, 536, 540), (529, 528, 535, 536), (531, 532, 539, 538), (560, 586, 582, 559), (549, 574, 573, 550), (556, 580, 574, 549), (562, 587, 583, 561), (555, 579, 580, 556), (564, 588, 584, 563), (554, 578, 579, 555), (557, 581, 586, 560), (542, 563, 558, 541), (544, 561, 564, 543), (546, 559, 562, 545), (548, 557, 560, 547), (543, 564, 563, 542), (545, 562, 561, 544), (547, 560, 559, 546), (541, 558, 557, 548), (556, 572, 571, 555), (554, 570, 569, 553), (552, 568, 567, 551), (550, 566, 565, 549), (549, 565, 572, 556), (555, 571, 570, 554), (553, 569, 568, 552), (551, 567, 566, 550), (573, 595, 590, 584), (586, 579, 578, 582), (587, 577, 576, 583), (588, 575, 573, 584), (581, 580, 579, 586), (582, 578, 577, 587), (583, 576, 575, 588), (574, 593, 595, 573), (550, 573, 575, 551), (558, 585, 581, 557), (563, 584, 585, 558), (551, 575, 576, 552), (561, 583, 588, 564), (552, 576, 577, 553), (559, 582, 587, 562), (553, 577, 578, 554), (566, 594, 565), (565, 594, 572), (571, 594, 570), (569, 594, 568), (567, 594, 566), (572, 594, 571), (570, 594, 569), (568, 594, 567), (593, 600, 601, 595), (589, 596, 598, 591), (580, 592, 593, 574), (584, 590, 589, 585), (585, 589, 591, 581), (581, 591, 592, 580), (596, 600, 599, 598), (597, 601, 600, 596), (591, 598, 599, 592), (595, 601, 597, 590), (590, 597, 596, 589), (592, 599, 600, 593), (613, 639, 635, 612), (602, 627, 626, 603), (609, 633, 627, 602), (615, 640, 636, 614), (608, 632, 633, 609), (617, 641, 637, 616), (607, 631, 632, 608), (610, 634, 639, 613), (656, 616, 611, 655), (658, 614, 617, 657), (660, 612, 615, 659), (662, 610, 613, 661), (657, 617, 616, 656), (659, 615, 614, 658), (661, 613, 612, 660), (655, 611, 610, 662), (609, 625, 624, 608), (607, 623, 622, 606), (605, 621, 620, 604), (603, 619, 618, 602), (602, 618, 625, 609), (608, 624, 623, 607), (606, 622, 621, 605), (604, 620, 619, 603), (626, 648, 643, 637), (639, 632, 631, 635), (640, 630, 629, 636), (641, 628, 626, 637), (634, 633, 632, 639), (635, 631, 630, 640), (636, 629, 628, 641), (627, 646, 648, 626), (603, 626, 628, 604), (611, 638, 634, 610), (616, 637, 638, 611), (604, 628, 629, 605), (614, 636, 641, 617), (605, 629, 630, 606), (612, 635, 640, 615), (606, 630, 631, 607), (619, 647, 618), (618, 647, 625), (624, 647, 623), (622, 647, 621), (620, 647, 619), (625, 647, 624), (623, 647, 622), (621, 647, 620), (646, 653, 654, 648), (642, 649, 651, 644), (633, 645, 646, 627), (637, 643, 642, 638), (638, 642, 644, 634), (634, 644, 645, 633), (649, 653, 652, 651), (650, 654, 653, 649), (644, 651, 652, 645), (648, 654, 650, 643), (643, 650, 649, 642), (645, 652, 653, 646), (674, 673, 696, 700), (663, 664, 687, 688), (670, 663, 688, 694), (676, 675, 697, 701), (669, 670, 694, 693), (678, 677, 698, 702), (668, 669, 693, 692), (671, 674, 700, 695), (656, 655, 672, 677), (658, 657, 678, 675), (660, 659, 676, 673), (662, 661, 674, 671), (657, 656, 677, 678), (659, 658, 675, 676), (661, 660, 673, 674), (655, 662, 671, 672), (670, 669, 685, 686), (668, 667, 683, 684), (666, 665, 681, 682), (664, 663, 679, 680), (663, 670, 686, 679), (669, 668, 684, 685), (667, 666, 682, 683), (665, 664, 680, 681), (687, 698, 704, 709), (700, 696, 692, 693), (701, 697, 690, 691), (702, 698, 687, 689), (695, 700, 693, 694), (696, 701, 691, 692), (697, 702, 689, 690), (688, 687, 709, 707), (664, 665, 689, 687), (672, 671, 695, 699), (677, 672, 699, 698), (665, 666, 690, 689), (675, 678, 702, 697), (666, 667, 691, 690), (673, 676, 701, 696), (667, 668, 692, 691), (680, 679, 708), (679, 686, 708), (685, 684, 708), (683, 682, 708), (681, 680, 708), (686, 685, 708), (684, 683, 708), (682, 681, 708), (707, 709, 715, 714), (703, 705, 712, 710), (694, 688, 707, 706), (698, 699, 703, 704), (699, 695, 705, 703), (695, 694, 706, 705), (710, 712, 713, 714), (711, 710, 714, 715), (705, 706, 713, 712), (709, 704, 711, 715), (704, 703, 710, 711), (706, 707, 714, 713)])
_uv = me_cube.uv_layers.new(name='UVMap')
_uv.uv.foreach_set('vector', [0.5107, 0.9954, 0.5107, 0.9015, 0.6122, 0.9015, 0.6122, 0.9954, 0.7044, 0.2239, 0.7044, 0.0, 0.8059, 3.123e-06, 0.8059, 0.2239, 0.7044, 0.771, 0.7044, 0.2239, 0.8059, 0.2239, 0.8059, 0.771, 0.4093, 0.9022, 0.4092, 0.8079, 0.5106, 0.8079, 0.5107, 0.9022, 0.2277, 0.02487, 0.2903, 0.0, 0.3483, 0.8241, 0.2818, 0.7933, 0.2046, 0.2503, 0.5107, 0.8079, 0.6122, 0.8079, 0.6122, 0.9015, 0.5107, 0.9015, 0.6029, 0.5471, 0.7044, 0.5471, 0.7044, 0.771, 0.6029, 0.771, 0.6029, 3.038e-06, 0.7044, 0.0, 0.7044, 0.5471, 0.6029, 0.5471, 0.4093, 0.9022, 0.5107, 0.9022, 0.5106, 0.9954, 0.4092, 0.9954, 0.3551, 0.005656, 0.4092, 0.2195, 0.4092, 0.7741, 0.3483, 0.8241, 0.2903, 0.0, 0.2046, 0.8256, 0.3017, 0.8241, 0.3011, 0.9119, 0.2046, 0.9119, 0.8059, 0.5481, 0.9025, 0.5484, 0.9029, 0.7597, 0.8059, 0.758, 0.8059, 0.001192, 0.9029, 0.0, 0.9025, 0.5484, 0.8059, 0.5481, 0.0, 0.9113, 0.09686, 0.9114, 0.097, 0.9978, 1.673e-06, 0.996, 0.4314, 0.7854, 0.4092, 0.5659, 0.4849, 0.02831, 0.5465, 0.0, 0.4902, 0.8079, 0.2046, 0.9986, 0.2046, 0.9119, 0.3011, 0.9119, 0.3017, 1.0, 0.903, 0.2116, 0.9029, 0.001703, 1.0, 0.0, 0.9995, 0.2112, 0.903, 0.7585, 0.903, 0.2116, 0.9995, 0.2112, 1.0, 0.7597, 0.0, 0.9113, 1.68e-06, 0.8259, 0.097, 0.8241, 0.09686, 0.9114, 0.5509, 0.8032, 0.4902, 0.8079, 0.5465, 0.0, 0.6029, 0.04595, 0.6029, 0.5948, 0.07722, 0.03084, 0.1437, 0.0, 0.143, 0.01071, 0.08267, 0.03806, 0.0, 0.5738, 0.07722, 0.03084, 0.08267, 0.03806, 0.00735, 0.5741, 0.02316, 0.7993, 0.0, 0.5738, 0.00735, 0.5741, 0.02865, 0.7921, 0.08576, 0.8241, 0.02316, 0.7993, 0.02865, 0.7921, 0.08652, 0.8134, 0.1437, 0.0, 0.2046, 0.05005, 0.1982, 0.05549, 0.143, 0.01071, 0.2046, 0.05005, 0.2046, 0.6047, 0.1973, 0.6028, 0.1982, 0.05549, 0.2046, 0.6047, 0.1505, 0.8185, 0.1461, 0.8098, 0.1973, 0.6028, 0.1505, 0.8185, 0.08576, 0.8241, 0.08652, 0.8134, 0.1461, 0.8098, 0.09782, 0.963, 0.1006, 0.9655, 0.1004, 0.9662, 0.09733, 0.9635, 0.6553, 0.7833, 0.6589, 0.7846, 0.6591, 0.7854, 0.6551, 0.7839, 0.653, 0.7791, 0.6553, 0.7833, 0.6551, 0.7839, 0.6524, 0.7792, 0.1042, 0.9642, 0.1066, 0.96, 0.1071, 0.9601, 0.1045, 0.9648, 0.6533, 0.7744, 0.653, 0.7791, 0.6524, 0.7792, 0.6528, 0.774, 0.1063, 0.9553, 0.1035, 0.9528, 0.1037, 0.9521, 0.1068, 0.9548, 0.656, 0.772, 0.6533, 0.7744, 0.6528, 0.774, 0.6558, 0.7713, 0.09753, 0.9583, 0.09782, 0.963, 0.09733, 0.9635, 0.097, 0.9582, 0.6454, 0.8071, 0.6419, 0.8068, 0.6419, 0.7713, 0.6454, 0.7716, 0.1913, 0.9299, 0.1883, 0.9298, 0.1883, 0.8937, 0.1913, 0.8938, 0.1853, 0.928, 0.1818, 0.9286, 0.1818, 0.8942, 0.1853, 0.8936, 0.6584, 0.8788, 0.6554, 0.8789, 0.6554, 0.8428, 0.6584, 0.8427, 0.1883, 0.9298, 0.1853, 0.9297, 0.1853, 0.8936, 0.1883, 0.8937, 0.1818, 0.9286, 0.1783, 0.928, 0.1783, 0.8936, 0.1818, 0.8942, 0.6554, 0.8789, 0.6524, 0.879, 0.6524, 0.8429, 0.6554, 0.8428, 0.6419, 0.8068, 0.6383, 0.8071, 0.6383, 0.7716, 0.6419, 0.7713, 0.6616, 0.8425, 0.6616, 0.8381, 0.6646, 0.8382, 0.6646, 0.8426, 0.3786, 0.9039, 0.3782, 0.8988, 0.3811, 0.8988, 0.3815, 0.9039, 0.6555, 0.8338, 0.6555, 0.8381, 0.6524, 0.8382, 0.6524, 0.8338, 0.631, 0.771, 0.6307, 0.7762, 0.6277, 0.7762, 0.628, 0.771, 0.6307, 0.7762, 0.631, 0.7814, 0.628, 0.7813, 0.6277, 0.7762, 0.6616, 0.8381, 0.6616, 0.8338, 0.6646, 0.8338, 0.6646, 0.8382, 0.3782, 0.8988, 0.3786, 0.8936, 0.3815, 0.8936, 0.3811, 0.8988, 0.6555, 0.8381, 0.6555, 0.8425, 0.6524, 0.8426, 0.6524, 0.8382, 0.1332, 0.9102, 0.1275, 0.9104, 0.1276, 0.8938, 0.1333, 0.8936, 0.1275, 0.925, 0.1276, 0.9202, 0.1333, 0.9204, 0.1332, 0.9253, 0.3336, 0.9719, 0.3332, 0.9776, 0.3277, 0.9776, 0.3282, 0.9719, 0.1275, 0.9153, 0.1275, 0.9104, 0.1332, 0.9102, 0.1332, 0.9151, 0.1275, 0.9299, 0.1275, 0.925, 0.1332, 0.9253, 0.1332, 0.9301, 0.3332, 0.9661, 0.3336, 0.9719, 0.3282, 0.9719, 0.3278, 0.9661, 0.1276, 0.9202, 0.1275, 0.9153, 0.1332, 0.9151, 0.1333, 0.92, 0.6551, 0.7839, 0.6591, 0.7854, 0.6625, 0.8072, 0.6592, 0.8041, 0.6589, 0.7846, 0.6617, 0.7822, 0.6622, 0.7827, 0.6591, 0.7854, 0.09989, 0.9541, 0.09753, 0.9583, 0.097, 0.9582, 0.09964, 0.9535, 0.1035, 0.9528, 0.09989, 0.9541, 0.09964, 0.9535, 0.1037, 0.9521, 0.6617, 0.7822, 0.662, 0.7775, 0.6625, 0.7774, 0.6622, 0.7827, 0.1066, 0.96, 0.1063, 0.9553, 0.1068, 0.9548, 0.1071, 0.9601, 0.662, 0.7775, 0.6596, 0.7733, 0.6599, 0.7727, 0.6625, 0.7774, 0.1006, 0.9655, 0.1042, 0.9642, 0.1045, 0.9648, 0.1004, 0.9662, 0.6596, 0.7733, 0.656, 0.772, 0.6558, 0.7713, 0.6599, 0.7727, 0.1204, 0.9669, 0.1226, 0.9713, 0.1184, 0.9733, 0.1226, 0.9713, 0.1226, 0.9767, 0.1184, 0.9733, 0.1204, 0.9801, 0.1172, 0.9794, 0.1184, 0.9733, 0.1149, 0.9751, 0.1149, 0.9696, 0.1184, 0.9733, 0.1172, 0.9663, 0.1204, 0.9669, 0.1184, 0.9733, 0.1226, 0.9767, 0.1204, 0.9801, 0.1184, 0.9733, 0.1172, 0.9794, 0.1149, 0.9751, 0.1184, 0.9733, 0.1149, 0.9696, 0.1172, 0.9663, 0.1184, 0.9733, 0.6239, 0.8948, 0.6239, 0.889, 0.6313, 0.8774, 0.6313, 0.8948, 0.6184, 0.8948, 0.6184, 0.9006, 0.6122, 0.9122, 0.6122, 0.8948, 0.6524, 0.7792, 0.6551, 0.7839, 0.6592, 0.8041, 0.6558, 0.8011, 0.1037, 0.9521, 0.09964, 0.9535, 0.1038, 0.9332, 0.1071, 0.9302, 0.09964, 0.9535, 0.097, 0.9582, 0.1004, 0.9363, 0.1038, 0.9332, 0.1275, 0.9299, 0.1332, 0.9301, 0.1333, 0.9467, 0.1276, 0.9465, 0.3822, 0.8762, 0.3822, 0.8589, 0.4019, 0.8589, 0.4019, 0.8763, 0.3822, 0.8936, 0.3822, 0.8762, 0.4019, 0.8763, 0.4019, 0.8936, 0.6184, 0.9006, 0.6239, 0.9006, 0.6313, 0.9121, 0.6122, 0.9122, 0.6239, 0.889, 0.6184, 0.8891, 0.6122, 0.8775, 0.6313, 0.8774, 0.6184, 0.8891, 0.6184, 0.8948, 0.6122, 0.8948, 0.6122, 0.8775, 0.6239, 0.9006, 0.6239, 0.8948, 0.6313, 0.8948, 0.6313, 0.9121, 0.6592, 0.8459, 0.6587, 0.8454, 0.6618, 0.8427, 0.662, 0.8434, 0.6545, 0.9391, 0.6542, 0.9385, 0.6583, 0.9371, 0.6581, 0.9378, 0.6521, 0.9433, 0.6516, 0.9432, 0.6542, 0.9385, 0.6545, 0.9391, 0.6656, 0.8447, 0.6658, 0.8441, 0.6685, 0.8488, 0.6679, 0.8489, 0.6524, 0.948, 0.6519, 0.9485, 0.6516, 0.9432, 0.6521, 0.9433, 0.6676, 0.8536, 0.6681, 0.8541, 0.665, 0.8568, 0.6649, 0.856, 0.6552, 0.9505, 0.655, 0.9512, 0.6519, 0.9485, 0.6524, 0.948, 0.6589, 0.8505, 0.6584, 0.8506, 0.6587, 0.8454, 0.6592, 0.8459, 0.6454, 0.8071, 0.6454, 0.8426, 0.6419, 0.8422, 0.6419, 0.8068, 0.1913, 0.9299, 0.1913, 0.966, 0.1883, 0.966, 0.1883, 0.9298, 0.1853, 0.928, 0.1853, 0.9624, 0.1818, 0.963, 0.1818, 0.9286, 0.6584, 0.8788, 0.6584, 0.915, 0.6554, 0.915, 0.6554, 0.8789, 0.1883, 0.9298, 0.1883, 0.966, 0.1853, 0.9659, 0.1853, 0.9297, 0.1818, 0.9286, 0.1818, 0.963, 0.1783, 0.9624, 0.1783, 0.928, 0.6554, 0.8789, 0.6554, 0.915, 0.6524, 0.9151, 0.6524, 0.879, 0.6419, 0.8068, 0.6419, 0.8422, 0.6383, 0.8426, 0.6383, 0.8071, 0.6647, 0.9151, 0.6617, 0.9151, 0.6617, 0.9107, 0.6647, 0.9108, 0.3815, 0.9142, 0.3786, 0.9143, 0.3782, 0.9091, 0.3811, 0.9091, 0.6555, 0.8338, 0.6585, 0.8338, 0.6585, 0.8381, 0.6555, 0.8382, 0.628, 0.7814, 0.631, 0.7814, 0.6307, 0.7865, 0.6277, 0.7865, 0.6277, 0.7865, 0.6307, 0.7865, 0.631, 0.7917, 0.628, 0.7917, 0.6647, 0.9108, 0.6617, 0.9107, 0.6617, 0.9063, 0.6647, 0.9064, 0.3811, 0.9091, 0.3782, 0.9091, 0.3786, 0.9039, 0.3815, 0.9039, 0.6555, 0.8382, 0.6585, 0.8381, 0.6585, 0.8425, 0.6555, 0.8426, 0.622, 0.7878, 0.622, 0.7712, 0.6277, 0.771, 0.6277, 0.7876, 0.3981, 0.9252, 0.3924, 0.925, 0.3924, 0.9202, 0.3981, 0.9204, 0.3675, 0.9719, 0.362, 0.9719, 0.3625, 0.9661, 0.3679, 0.9661, 0.6277, 0.7925, 0.622, 0.7927, 0.622, 0.7878, 0.6277, 0.7876, 0.3981, 0.9301, 0.3924, 0.9299, 0.3924, 0.925, 0.3981, 0.9252, 0.3679, 0.9776, 0.3625, 0.9776, 0.362, 0.9719, 0.3675, 0.9719, 0.6277, 0.7974, 0.622, 0.7976, 0.622, 0.7927, 0.6277, 0.7925, 0.6542, 0.9385, 0.6584, 0.9182, 0.6617, 0.9151, 0.6583, 0.9371, 0.6581, 0.9378, 0.6583, 0.9371, 0.6614, 0.9398, 0.6609, 0.9403, 0.6613, 0.8548, 0.661, 0.8554, 0.6584, 0.8506, 0.6589, 0.8505, 0.6649, 0.856, 0.665, 0.8568, 0.661, 0.8554, 0.6613, 0.8548, 0.6609, 0.9403, 0.6614, 0.9398, 0.6617, 0.9451, 0.6612, 0.945, 0.6679, 0.8489, 0.6685, 0.8488, 0.6681, 0.8541, 0.6676, 0.8536, 0.6612, 0.945, 0.6617, 0.9451, 0.6591, 0.9498, 0.6588, 0.9492, 0.662, 0.8434, 0.6618, 0.8427, 0.6658, 0.8441, 0.6656, 0.8447, 0.6588, 0.9492, 0.6591, 0.9498, 0.655, 0.9512, 0.6552, 0.9505, 0.097, 0.9696, 0.1005, 0.9733, 0.097, 0.9751, 0.097, 0.9751, 0.1005, 0.9733, 0.09927, 0.9794, 0.1025, 0.98, 0.1005, 0.9733, 0.1047, 0.9767, 0.1047, 0.9712, 0.1005, 0.9733, 0.1025, 0.9669, 0.09927, 0.9662, 0.1005, 0.9733, 0.097, 0.9696, 0.09927, 0.9794, 0.1005, 0.9733, 0.1025, 0.98, 0.1047, 0.9767, 0.1005, 0.9733, 0.1047, 0.9712, 0.1025, 0.9669, 0.1005, 0.9733, 0.09927, 0.9662, 0.6184, 0.8601, 0.6122, 0.8601, 0.6122, 0.8427, 0.6184, 0.8543, 0.6239, 0.8601, 0.6313, 0.86, 0.6313, 0.8774, 0.6239, 0.8658, 0.6516, 0.9432, 0.655, 0.9213, 0.6584, 0.9182, 0.6542, 0.9385, 0.665, 0.8568, 0.6685, 0.8787, 0.6651, 0.8756, 0.661, 0.8554, 0.661, 0.8554, 0.6651, 0.8756, 0.6618, 0.8725, 0.6584, 0.8506, 0.3981, 0.9301, 0.3981, 0.9467, 0.3924, 0.9465, 0.3924, 0.9299, 0.1564, 0.8763, 0.1367, 0.8762, 0.1367, 0.8589, 0.1564, 0.8589, 0.1564, 0.8936, 0.1367, 0.8936, 0.1367, 0.8762, 0.1564, 0.8763, 0.6239, 0.8658, 0.6313, 0.8774, 0.6122, 0.8774, 0.6184, 0.8658, 0.6184, 0.8543, 0.6122, 0.8427, 0.6313, 0.8427, 0.6239, 0.8543, 0.6239, 0.8543, 0.6313, 0.8427, 0.6313, 0.86, 0.6239, 0.8601, 0.6184, 0.8658, 0.6122, 0.8774, 0.6122, 0.8601, 0.6184, 0.8601, 0.1944, 0.9363, 0.1939, 0.9358, 0.197, 0.9331, 0.1972, 0.9338, 0.1202, 0.9541, 0.12, 0.9535, 0.124, 0.9521, 0.1239, 0.9529, 0.1179, 0.9583, 0.1174, 0.9582, 0.12, 0.9535, 0.1202, 0.9541, 0.2008, 0.9351, 0.2011, 0.9345, 0.2037, 0.9392, 0.2031, 0.9393, 0.1182, 0.9631, 0.1177, 0.9635, 0.1174, 0.9582, 0.1179, 0.9583, 0.2029, 0.944, 0.2034, 0.9445, 0.2003, 0.9472, 0.2001, 0.9464, 0.1209, 0.9655, 0.1208, 0.9663, 0.1177, 0.9635, 0.1182, 0.9631, 0.1941, 0.941, 0.1936, 0.9411, 0.1939, 0.9358, 0.1944, 0.9363, 0.6383, 0.8068, 0.6383, 0.8423, 0.6348, 0.8427, 0.6348, 0.8072, 0.3076, 0.9299, 0.3076, 0.8938, 0.3106, 0.8937, 0.3106, 0.9298, 0.6454, 0.8057, 0.6454, 0.7713, 0.6489, 0.7719, 0.6489, 0.8063, 0.3017, 0.9297, 0.3017, 0.8936, 0.3046, 0.8937, 0.3046, 0.9298, 0.3106, 0.9298, 0.3106, 0.8937, 0.3136, 0.8936, 0.3136, 0.9297, 0.6489, 0.8063, 0.6489, 0.7719, 0.6524, 0.7713, 0.6524, 0.8057, 0.3046, 0.9298, 0.3046, 0.8937, 0.3076, 0.8938, 0.3076, 0.9299, 0.6348, 0.8072, 0.6348, 0.8427, 0.6313, 0.8423, 0.6313, 0.8068, 0.3496, 0.9662, 0.3527, 0.9661, 0.3527, 0.9705, 0.3496, 0.9706, 0.6224, 0.7976, 0.6253, 0.7976, 0.6249, 0.8027, 0.622, 0.8027, 0.6614, 0.9138, 0.6584, 0.9137, 0.6584, 0.9093, 0.6614, 0.9094, 0.3814, 0.9349, 0.3784, 0.9349, 0.3782, 0.9297, 0.3812, 0.9297, 0.3812, 0.9297, 0.3782, 0.9297, 0.3784, 0.9246, 0.3814, 0.9246, 0.3496, 0.9706, 0.3527, 0.9705, 0.3527, 0.9748, 0.3496, 0.9749, 0.622, 0.8027, 0.6249, 0.8027, 0.6253, 0.8079, 0.6224, 0.8079, 0.6614, 0.9094, 0.6584, 0.9093, 0.6584, 0.9049, 0.6614, 0.905, 0.6281, 0.9222, 0.6281, 0.9387, 0.6224, 0.9385, 0.6224, 0.922, 0.6224, 0.9604, 0.6281, 0.9602, 0.6281, 0.9651, 0.6224, 0.9653, 0.1842, 0.9687, 0.1787, 0.9687, 0.1783, 0.963, 0.1837, 0.963, 0.6224, 0.9171, 0.6281, 0.9173, 0.6281, 0.9222, 0.6224, 0.922, 0.6224, 0.9555, 0.6281, 0.9553, 0.6281, 0.9602, 0.6224, 0.9604, 0.1837, 0.9745, 0.1783, 0.9745, 0.1787, 0.9687, 0.1842, 0.9687, 0.6224, 0.9122, 0.6281, 0.9124, 0.6281, 0.9173, 0.6224, 0.9171, 0.12, 0.9535, 0.1241, 0.9332, 0.1275, 0.9302, 0.124, 0.9521, 0.1239, 0.9529, 0.124, 0.9521, 0.1271, 0.9549, 0.1266, 0.9553, 0.1965, 0.9452, 0.1962, 0.9458, 0.1936, 0.9411, 0.1941, 0.941, 0.2001, 0.9464, 0.2003, 0.9472, 0.1962, 0.9458, 0.1965, 0.9452, 0.1266, 0.9553, 0.1271, 0.9549, 0.1275, 0.9601, 0.1269, 0.96, 0.2031, 0.9393, 0.2037, 0.9392, 0.2034, 0.9445, 0.2029, 0.944, 0.1269, 0.96, 0.1275, 0.9601, 0.1248, 0.9649, 0.1246, 0.9643, 0.1972, 0.9338, 0.197, 0.9331, 0.2011, 0.9345, 0.2008, 0.9351, 0.1246, 0.9643, 0.1248, 0.9649, 0.1208, 0.9663, 0.1209, 0.9655, 0.3391, 0.9793, 0.3371, 0.9728, 0.3414, 0.9749, 0.3414, 0.9749, 0.3371, 0.9728, 0.3414, 0.9695, 0.3391, 0.9661, 0.3371, 0.9728, 0.3359, 0.9668, 0.3336, 0.9711, 0.3371, 0.9728, 0.3336, 0.9765, 0.3359, 0.9799, 0.3371, 0.9728, 0.3391, 0.9793, 0.3414, 0.9695, 0.3371, 0.9728, 0.3391, 0.9661, 0.3359, 0.9668, 0.3371, 0.9728, 0.3336, 0.9711, 0.3336, 0.9765, 0.3371, 0.9728, 0.3359, 0.9799, 0.6239, 0.8253, 0.6313, 0.8253, 0.6313, 0.8427, 0.6239, 0.8311, 0.6185, 0.8253, 0.6122, 0.8253, 0.6122, 0.8079, 0.6185, 0.8195, 0.1174, 0.9582, 0.1208, 0.9363, 0.1241, 0.9332, 0.12, 0.9535, 0.2003, 0.9472, 0.2037, 0.969, 0.2003, 0.966, 0.1962, 0.9458, 0.1962, 0.9458, 0.2003, 0.966, 0.197, 0.9629, 0.1936, 0.9411, 0.6224, 0.9555, 0.6224, 0.9389, 0.6281, 0.9387, 0.6281, 0.9553, 0.1367, 0.8762, 0.117, 0.8763, 0.117, 0.8589, 0.1367, 0.8589, 0.1367, 0.8936, 0.117, 0.8936, 0.117, 0.8763, 0.1367, 0.8762, 0.6185, 0.8195, 0.6122, 0.8079, 0.6313, 0.808, 0.6239, 0.8196, 0.6239, 0.8311, 0.6313, 0.8427, 0.6122, 0.8426, 0.6185, 0.8311, 0.6185, 0.8311, 0.6122, 0.8426, 0.6122, 0.8253, 0.6185, 0.8253, 0.6239, 0.8196, 0.6313, 0.808, 0.6313, 0.8253, 0.6239, 0.8253, 0.1081, 0.9631, 0.1108, 0.9655, 0.1107, 0.9663, 0.1076, 0.9635, 0.4016, 0.9452, 0.4053, 0.9465, 0.4054, 0.9472, 0.4014, 0.9458, 0.3993, 0.941, 0.4016, 0.9452, 0.4014, 0.9458, 0.3988, 0.9411, 0.1145, 0.9643, 0.1168, 0.96, 0.1174, 0.9601, 0.1147, 0.9649, 0.3996, 0.9363, 0.3993, 0.941, 0.3988, 0.9411, 0.3991, 0.9358, 0.1165, 0.9553, 0.1138, 0.9529, 0.1139, 0.9521, 0.117, 0.9549, 0.4023, 0.9339, 0.3996, 0.9363, 0.3991, 0.9358, 0.4022, 0.9331, 0.1078, 0.9583, 0.1081, 0.9631, 0.1076, 0.9635, 0.1073, 0.9582, 0.6383, 0.8068, 0.6348, 0.8072, 0.6348, 0.7716, 0.6383, 0.7713, 0.3076, 0.9299, 0.3106, 0.9298, 0.3106, 0.966, 0.3076, 0.966, 0.6454, 0.8057, 0.6489, 0.8063, 0.6489, 0.8407, 0.6454, 0.8401, 0.3017, 0.9297, 0.3046, 0.9298, 0.3046, 0.966, 0.3017, 0.9659, 0.3106, 0.9298, 0.3136, 0.9297, 0.3136, 0.9659, 0.3106, 0.966, 0.6489, 0.8063, 0.6524, 0.8057, 0.6524, 0.8401, 0.6489, 0.8407, 0.3046, 0.9298, 0.3076, 0.9299, 0.3076, 0.966, 0.3046, 0.966, 0.6348, 0.8072, 0.6313, 0.8068, 0.6313, 0.7713, 0.6348, 0.7716, 0.6656, 0.7975, 0.6656, 0.8019, 0.6625, 0.802, 0.6625, 0.7976, 0.6286, 0.7976, 0.6282, 0.8027, 0.6253, 0.8027, 0.6257, 0.7976, 0.6585, 0.8425, 0.6585, 0.8381, 0.6616, 0.8382, 0.6616, 0.8426, 0.3784, 0.9246, 0.3782, 0.9194, 0.3812, 0.9194, 0.3814, 0.9246, 0.3782, 0.9194, 0.3784, 0.9143, 0.3814, 0.9143, 0.3812, 0.9194, 0.6656, 0.8019, 0.6656, 0.8063, 0.6625, 0.8064, 0.6625, 0.802, 0.6282, 0.8027, 0.6286, 0.8079, 0.6257, 0.8079, 0.6253, 0.8027, 0.6585, 0.8381, 0.6585, 0.8338, 0.6616, 0.8338, 0.6616, 0.8382, 0.3924, 0.9034, 0.3981, 0.9036, 0.3981, 0.9202, 0.3924, 0.9199, 0.6581, 0.8287, 0.6582, 0.8336, 0.6525, 0.8338, 0.6525, 0.8289, 0.3072, 0.9718, 0.3076, 0.9776, 0.3022, 0.9776, 0.3017, 0.9718, 0.3981, 0.8987, 0.3981, 0.9036, 0.3924, 0.9034, 0.3924, 0.8985, 0.6581, 0.8238, 0.6581, 0.8287, 0.6525, 0.8289, 0.6524, 0.824, 0.3076, 0.966, 0.3072, 0.9718, 0.3017, 0.9718, 0.3022, 0.966, 0.3981, 0.8938, 0.3981, 0.8987, 0.3924, 0.8985, 0.3924, 0.8936, 0.4014, 0.9458, 0.4054, 0.9472, 0.4088, 0.9691, 0.4055, 0.966, 0.4053, 0.9465, 0.408, 0.9441, 0.4085, 0.9445, 0.4054, 0.9472, 0.1101, 0.9541, 0.1078, 0.9583, 0.1073, 0.9582, 0.1099, 0.9535, 0.1138, 0.9529, 0.1101, 0.9541, 0.1099, 0.9535, 0.1139, 0.9521, 0.408, 0.9441, 0.4083, 0.9394, 0.4088, 0.9393, 0.4085, 0.9445, 0.1168, 0.96, 0.1165, 0.9553, 0.117, 0.9549, 0.1174, 0.9601, 0.4083, 0.9394, 0.406, 0.9351, 0.4062, 0.9345, 0.4088, 0.9393, 0.1108, 0.9655, 0.1145, 0.9643, 0.1147, 0.9649, 0.1107, 0.9663, 0.406, 0.9351, 0.4023, 0.9339, 0.4022, 0.9331, 0.4062, 0.9345, 0.1073, 0.9767, 0.1073, 0.9713, 0.1107, 0.973, 0.1073, 0.9713, 0.1095, 0.9669, 0.1107, 0.973, 0.1127, 0.9663, 0.1149, 0.9696, 0.1107, 0.973, 0.1149, 0.9751, 0.1127, 0.9794, 0.1107, 0.973, 0.1095, 0.9801, 0.1073, 0.9767, 0.1107, 0.973, 0.1095, 0.9669, 0.1127, 0.9663, 0.1107, 0.973, 0.1149, 0.9696, 0.1149, 0.9751, 0.1107, 0.973, 0.1127, 0.9794, 0.1095, 0.9801, 0.1107, 0.973, 0.6092, 0.7884, 0.6092, 0.7942, 0.6029, 0.8057, 0.6029, 0.7884, 0.6146, 0.7884, 0.6146, 0.7826, 0.622, 0.7711, 0.622, 0.7884, 0.3988, 0.9411, 0.4014, 0.9458, 0.4055, 0.966, 0.4022, 0.963, 0.1139, 0.9521, 0.1099, 0.9535, 0.114, 0.9332, 0.1174, 0.9302, 0.1099, 0.9535, 0.1073, 0.9582, 0.1107, 0.9363, 0.114, 0.9332, 0.6581, 0.8238, 0.6524, 0.824, 0.6525, 0.8074, 0.6582, 0.8072, 0.1167, 0.8762, 0.1167, 0.8936, 0.097, 0.8936, 0.097, 0.8763, 0.1167, 0.8589, 0.1167, 0.8762, 0.097, 0.8763, 0.097, 0.8589, 0.6146, 0.7826, 0.6092, 0.7826, 0.6029, 0.771, 0.622, 0.7711, 0.6092, 0.7942, 0.6146, 0.7942, 0.622, 0.8058, 0.6029, 0.8057, 0.6146, 0.7942, 0.6146, 0.7884, 0.622, 0.7884, 0.622, 0.8058, 0.6092, 0.7826, 0.6092, 0.7884, 0.6029, 0.7884, 0.6029, 0.771, 0.3688, 0.9633, 0.3716, 0.9659, 0.3714, 0.9667, 0.3683, 0.9638, 0.4017, 0.909, 0.4053, 0.9101, 0.4055, 0.9109, 0.4014, 0.9096, 0.3993, 0.9048, 0.4017, 0.909, 0.4014, 0.9096, 0.3988, 0.9049, 0.3753, 0.9648, 0.3776, 0.9605, 0.3782, 0.9607, 0.3755, 0.9654, 0.3996, 0.8999, 0.3993, 0.9048, 0.3988, 0.9049, 0.3991, 0.8995, 0.3773, 0.9557, 0.3746, 0.9531, 0.3747, 0.9524, 0.3779, 0.9553, 0.4024, 0.8973, 0.3996, 0.8999, 0.3991, 0.8995, 0.4022, 0.8966, 0.3685, 0.9585, 0.3688, 0.9633, 0.3683, 0.9638, 0.368, 0.9584, 0.1712, 0.9296, 0.1748, 0.9293, 0.1748, 0.965, 0.1712, 0.9654, 0.3336, 0.9299, 0.3366, 0.9299, 0.3366, 0.9661, 0.3336, 0.9661, 0.6383, 0.879, 0.6348, 0.8789, 0.6348, 0.8427, 0.6383, 0.8428, 0.368, 0.9299, 0.365, 0.9298, 0.365, 0.8936, 0.368, 0.8937, 0.3366, 0.9299, 0.3396, 0.9298, 0.3396, 0.966, 0.3366, 0.9661, 0.6348, 0.8789, 0.6313, 0.879, 0.6313, 0.8428, 0.6348, 0.8427, 0.365, 0.9298, 0.362, 0.9298, 0.362, 0.8936, 0.365, 0.8936, 0.1748, 0.9293, 0.1783, 0.9296, 0.1783, 0.9653, 0.1748, 0.965, 0.1302, 0.9817, 0.1302, 0.9774, 0.1333, 0.9773, 0.1333, 0.9817, 0.6312, 0.9225, 0.6312, 0.9277, 0.6281, 0.9277, 0.6282, 0.9225, 0.6678, 0.9064, 0.6678, 0.9107, 0.6647, 0.9107, 0.6648, 0.9063, 0.3784, 0.9452, 0.3782, 0.9401, 0.3812, 0.9401, 0.3814, 0.9452, 0.3782, 0.9401, 0.3784, 0.9349, 0.3814, 0.9349, 0.3812, 0.9401, 0.1302, 0.9774, 0.1302, 0.973, 0.1333, 0.973, 0.1333, 0.9773, 0.6312, 0.9277, 0.6312, 0.9328, 0.6282, 0.9328, 0.6281, 0.9277, 0.6678, 0.9107, 0.6678, 0.9151, 0.6648, 0.915, 0.6647, 0.9107, 0.6639, 0.8237, 0.6582, 0.8237, 0.6582, 0.8072, 0.6639, 0.8072, 0.6641, 0.8836, 0.6642, 0.8787, 0.6699, 0.8787, 0.6698, 0.8835, 0.1419, 0.9724, 0.1418, 0.9667, 0.1475, 0.9667, 0.1476, 0.9724, 0.6582, 0.8286, 0.6582, 0.8237, 0.6639, 0.8237, 0.6639, 0.8286, 0.6641, 0.8884, 0.6641, 0.8836, 0.6698, 0.8835, 0.6698, 0.8884, 0.1418, 0.9782, 0.1419, 0.9724, 0.1476, 0.9724, 0.1475, 0.9782, 0.6582, 0.8335, 0.6582, 0.8286, 0.6639, 0.8286, 0.6639, 0.8335, 0.4014, 0.9096, 0.4055, 0.9109, 0.4089, 0.9331, 0.4056, 0.9301, 0.4053, 0.9101, 0.4081, 0.9075, 0.4086, 0.908, 0.4055, 0.9109, 0.3709, 0.9543, 0.3685, 0.9585, 0.368, 0.9584, 0.3707, 0.9537, 0.3746, 0.9531, 0.3709, 0.9543, 0.3707, 0.9537, 0.3747, 0.9524, 0.4081, 0.9075, 0.4084, 0.9027, 0.4089, 0.9026, 0.4086, 0.908, 0.3776, 0.9605, 0.3773, 0.9557, 0.3779, 0.9553, 0.3782, 0.9607, 0.4084, 0.9027, 0.406, 0.8985, 0.4063, 0.8979, 0.4089, 0.9026, 0.3716, 0.9659, 0.3753, 0.9648, 0.3755, 0.9654, 0.3714, 0.9667, 0.406, 0.8985, 0.4024, 0.8973, 0.4022, 0.8966, 0.4063, 0.8979, 0.1932, 0.9695, 0.1932, 0.975, 0.1894, 0.973, 0.1932, 0.975, 0.1909, 0.9792, 0.1894, 0.973, 0.1876, 0.9798, 0.1853, 0.9764, 0.1894, 0.973, 0.1853, 0.9709, 0.1876, 0.9666, 0.1894, 0.973, 0.1909, 0.966, 0.1932, 0.9695, 0.1894, 0.973, 0.1909, 0.9792, 0.1876, 0.9798, 0.1894, 0.973, 0.1853, 0.9764, 0.1853, 0.9709, 0.1894, 0.973, 0.1876, 0.9666, 0.1909, 0.966, 0.1894, 0.973, 0.13, 0.8415, 0.13, 0.8357, 0.1371, 0.8241, 0.1371, 0.8415, 0.1243, 0.8415, 0.1243, 0.8473, 0.117, 0.8589, 0.117, 0.8415, 0.3988, 0.9049, 0.4014, 0.9096, 0.4056, 0.9301, 0.4022, 0.9271, 0.3747, 0.9524, 0.3707, 0.9537, 0.3748, 0.9332, 0.3782, 0.9302, 0.3707, 0.9537, 0.368, 0.9584, 0.3714, 0.9361, 0.3748, 0.9332, 0.6641, 0.8884, 0.6698, 0.8884, 0.6699, 0.9049, 0.6642, 0.9049, 0.3818, 0.8763, 0.3818, 0.8936, 0.362, 0.8936, 0.362, 0.8762, 0.3818, 0.8589, 0.3818, 0.8763, 0.362, 0.8762, 0.362, 0.8589, 0.1243, 0.8473, 0.13, 0.8473, 0.1371, 0.8588, 0.117, 0.8589, 0.13, 0.8357, 0.1243, 0.8357, 0.117, 0.8242, 0.1371, 0.8241, 0.1243, 0.8357, 0.1243, 0.8415, 0.117, 0.8415, 0.117, 0.8242, 0.13, 0.8473, 0.13, 0.8415, 0.1371, 0.8415, 0.1371, 0.8588, 0.147, 0.897, 0.1465, 0.8965, 0.1497, 0.8936, 0.1498, 0.8944, 0.1491, 0.9543, 0.1489, 0.9537, 0.1529, 0.9524, 0.1528, 0.9531, 0.1468, 0.9585, 0.1462, 0.9584, 0.1489, 0.9537, 0.1491, 0.9543, 0.1535, 0.8955, 0.1537, 0.8949, 0.1564, 0.8996, 0.1559, 0.8997, 0.147, 0.9633, 0.1465, 0.9638, 0.1462, 0.9584, 0.1468, 0.9585, 0.1556, 0.9045, 0.1561, 0.905, 0.153, 0.9079, 0.1528, 0.9071, 0.1498, 0.9659, 0.1497, 0.9667, 0.1465, 0.9638, 0.147, 0.9633, 0.1468, 0.9018, 0.1462, 0.9019, 0.1465, 0.8965, 0.147, 0.897, 0.1712, 0.9296, 0.1712, 0.8939, 0.1748, 0.8936, 0.1748, 0.9293, 0.3336, 0.9299, 0.3336, 0.8937, 0.3366, 0.8936, 0.3366, 0.9299, 0.6383, 0.879, 0.6383, 0.9151, 0.6348, 0.9151, 0.6348, 0.8789, 0.368, 0.9299, 0.368, 0.9661, 0.365, 0.9661, 0.365, 0.9298, 0.3366, 0.9299, 0.3366, 0.8936, 0.3396, 0.8936, 0.3396, 0.9298, 0.6348, 0.8789, 0.6348, 0.9151, 0.6313, 0.9151, 0.6313, 0.879, 0.365, 0.9298, 0.365, 0.9661, 0.362, 0.966, 0.362, 0.9298, 0.1748, 0.9293, 0.1748, 0.8936, 0.1783, 0.8939, 0.1783, 0.9296, 0.6686, 0.8063, 0.6656, 0.8063, 0.6656, 0.8019, 0.6686, 0.8019, 0.6282, 0.9328, 0.6312, 0.9328, 0.6312, 0.938, 0.6281, 0.938, 0.4045, 0.9691, 0.4076, 0.9691, 0.4076, 0.9735, 0.4045, 0.9734, 0.6224, 0.959, 0.6194, 0.959, 0.6192, 0.9538, 0.6222, 0.9539, 0.6222, 0.9539, 0.6192, 0.9538, 0.6194, 0.9487, 0.6224, 0.9487, 0.6686, 0.8019, 0.6656, 0.8019, 0.6656, 0.7976, 0.6686, 0.7975, 0.6281, 0.938, 0.6312, 0.938, 0.6312, 0.9432, 0.6282, 0.9432, 0.4045, 0.9734, 0.4076, 0.9735, 0.4076, 0.9778, 0.4045, 0.9778, 0.3924, 0.9632, 0.3924, 0.9467, 0.3981, 0.9467, 0.3981, 0.9632, 0.6485, 0.9565, 0.6428, 0.9565, 0.6428, 0.9517, 0.6485, 0.9516, 0.136, 0.9724, 0.1417, 0.9724, 0.1418, 0.9782, 0.1361, 0.9782, 0.3981, 0.9681, 0.3924, 0.9681, 0.3924, 0.9632, 0.3981, 0.9632, 0.6484, 0.9614, 0.6427, 0.9614, 0.6428, 0.9565, 0.6485, 0.9565, 0.1361, 0.9667, 0.1418, 0.9667, 0.1417, 0.9724, 0.136, 0.9724, 0.3981, 0.973, 0.3924, 0.9729, 0.3924, 0.9681, 0.3981, 0.9681, 0.1489, 0.9537, 0.153, 0.9332, 0.1564, 0.9302, 0.1529, 0.9524, 0.1528, 0.9531, 0.1529, 0.9524, 0.1561, 0.9553, 0.1556, 0.9557, 0.1491, 0.906, 0.1489, 0.9066, 0.1462, 0.9019, 0.1468, 0.9018, 0.1528, 0.9071, 0.153, 0.9079, 0.1489, 0.9066, 0.1491, 0.906, 0.1556, 0.9557, 0.1561, 0.9553, 0.1564, 0.9607, 0.1559, 0.9605, 0.1559, 0.8997, 0.1564, 0.8996, 0.1561, 0.905, 0.1556, 0.9045, 0.1559, 0.9605, 0.1564, 0.9607, 0.1537, 0.9654, 0.1535, 0.9648, 0.1498, 0.8944, 0.1497, 0.8936, 0.1537, 0.8949, 0.1535, 0.8955, 0.1535, 0.9648, 0.1537, 0.9654, 0.1497, 0.9667, 0.1498, 0.9659, 0.3537, 0.9695, 0.3578, 0.9729, 0.3537, 0.975, 0.3537, 0.975, 0.3578, 0.9729, 0.356, 0.9793, 0.3592, 0.9799, 0.3578, 0.9729, 0.3616, 0.9764, 0.3616, 0.971, 0.3578, 0.9729, 0.3592, 0.9667, 0.356, 0.9661, 0.3578, 0.9729, 0.3537, 0.9695, 0.356, 0.9793, 0.3578, 0.9729, 0.3592, 0.9799, 0.3616, 0.9764, 0.3578, 0.9729, 0.3616, 0.971, 0.3592, 0.9667, 0.3578, 0.9729, 0.356, 0.9661, 0.1043, 0.8415, 0.097, 0.8415, 0.097, 0.8242, 0.1043, 0.8357, 0.11, 0.8415, 0.117, 0.8415, 0.117, 0.8588, 0.11, 0.8473, 0.1462, 0.9584, 0.1497, 0.9362, 0.153, 0.9332, 0.1489, 0.9537, 0.153, 0.9079, 0.1564, 0.9302, 0.153, 0.9272, 0.1489, 0.9066, 0.1489, 0.9066, 0.153, 0.9272, 0.1497, 0.9242, 0.1462, 0.9019, 0.6484, 0.9614, 0.6485, 0.9779, 0.6428, 0.9779, 0.6427, 0.9614, 0.3417, 0.8762, 0.3615, 0.8763, 0.3615, 0.8936, 0.3417, 0.8936, 0.3417, 0.8589, 0.3615, 0.8589, 0.3615, 0.8763, 0.3417, 0.8762, 0.11, 0.8473, 0.117, 0.8588, 0.097, 0.8589, 0.1043, 0.8473, 0.1043, 0.8357, 0.097, 0.8242, 0.117, 0.8241, 0.11, 0.8357, 0.11, 0.8357, 0.117, 0.8241, 0.117, 0.8415, 0.11, 0.8415, 0.1043, 0.8473, 0.097, 0.8589, 0.097, 0.8415, 0.1043, 0.8415, 0.3688, 0.897, 0.3683, 0.8965, 0.3714, 0.8936, 0.3716, 0.8944, 0.6151, 0.9363, 0.6149, 0.9357, 0.6189, 0.9344, 0.6188, 0.9352, 0.6128, 0.9405, 0.6122, 0.9404, 0.6149, 0.9357, 0.6151, 0.9363, 0.3753, 0.8955, 0.3755, 0.8949, 0.3782, 0.8996, 0.3776, 0.8997, 0.613, 0.9453, 0.6125, 0.9458, 0.6122, 0.9404, 0.6128, 0.9405, 0.3774, 0.9045, 0.3779, 0.905, 0.3747, 0.9079, 0.3746, 0.9071, 0.6158, 0.9479, 0.6157, 0.9487, 0.6125, 0.9458, 0.613, 0.9453, 0.3685, 0.9018, 0.368, 0.9019, 0.3683, 0.8965, 0.3688, 0.897, 0.6524, 0.8787, 0.6524, 0.9145, 0.6489, 0.9141, 0.6489, 0.8784, 0.3277, 0.9298, 0.3277, 0.8936, 0.3306, 0.8936, 0.3306, 0.9298, 0.4089, 0.8603, 0.4089, 0.8965, 0.4054, 0.8966, 0.4054, 0.8604, 0.3537, 0.9298, 0.3537, 0.966, 0.3507, 0.9661, 0.3507, 0.9298, 0.3306, 0.9298, 0.3306, 0.8936, 0.3336, 0.8937, 0.3336, 0.9299, 0.4054, 0.8604, 0.4054, 0.8966, 0.4019, 0.8965, 0.4019, 0.8603, 0.3507, 0.9298, 0.3507, 0.9661, 0.3477, 0.9661, 0.3477, 0.9299, 0.6489, 0.8784, 0.6489, 0.9141, 0.6454, 0.9144, 0.6454, 0.8787, 0.6573, 0.9718, 0.6604, 0.9719, 0.6604, 0.9762, 0.6573, 0.9762, 0.6312, 0.9638, 0.6282, 0.9638, 0.6281, 0.9586, 0.6312, 0.9587, 0.6648, 0.9764, 0.6617, 0.9765, 0.6617, 0.9721, 0.6648, 0.9721, 0.6194, 0.959, 0.6224, 0.959, 0.6222, 0.9642, 0.6192, 0.9642, 0.6192, 0.9642, 0.6222, 0.9642, 0.6224, 0.9693, 0.6194, 0.9693, 0.6573, 0.9762, 0.6604, 0.9762, 0.6604, 0.9806, 0.6573, 0.9806, 0.6312, 0.9587, 0.6281, 0.9586, 0.6282, 0.9535, 0.6312, 0.9535, 0.6648, 0.9721, 0.6617, 0.9721, 0.6617, 0.9677, 0.6648, 0.9677, 0.6179, 0.9584, 0.618, 0.9749, 0.6123, 0.975, 0.6122, 0.9585, 0.6639, 0.8286, 0.6696, 0.8286, 0.6696, 0.8335, 0.6639, 0.8335, 0.1993, 0.9748, 0.1936, 0.9748, 0.1937, 0.969, 0.1994, 0.969, 0.6122, 0.9536, 0.6179, 0.9536, 0.6179, 0.9584, 0.6122, 0.9585, 0.6639, 0.8237, 0.6696, 0.8237, 0.6696, 0.8286, 0.6639, 0.8286, 0.1994, 0.9806, 0.1937, 0.9806, 0.1936, 0.9748, 0.1993, 0.9748, 0.6123, 0.9487, 0.618, 0.9487, 0.6179, 0.9536, 0.6122, 0.9536, 0.6149, 0.9357, 0.619, 0.9152, 0.6224, 0.9122, 0.6189, 0.9344, 0.6188, 0.9352, 0.6189, 0.9344, 0.6221, 0.9373, 0.6216, 0.9378, 0.3709, 0.906, 0.3707, 0.9066, 0.368, 0.9019, 0.3685, 0.9018, 0.3746, 0.9071, 0.3747, 0.9079, 0.3707, 0.9066, 0.3709, 0.906, 0.6216, 0.9378, 0.6221, 0.9373, 0.6224, 0.9427, 0.6218, 0.9426, 0.3776, 0.8997, 0.3782, 0.8996, 0.3779, 0.905, 0.3774, 0.9045, 0.6218, 0.9426, 0.6224, 0.9427, 0.6197, 0.9474, 0.6195, 0.9468, 0.3716, 0.8944, 0.3714, 0.8936, 0.3755, 0.8949, 0.3753, 0.8955, 0.6195, 0.9468, 0.6197, 0.9474, 0.6157, 0.9487, 0.6158, 0.9479, 0.3277, 0.9764, 0.3239, 0.9729, 0.3277, 0.971, 0.3277, 0.971, 0.3239, 0.9729, 0.3253, 0.9667, 0.3221, 0.9661, 0.3239, 0.9729, 0.3198, 0.9695, 0.3198, 0.975, 0.3239, 0.9729, 0.3221, 0.9793, 0.3253, 0.9799, 0.3239, 0.9729, 0.3277, 0.9764, 0.3253, 0.9667, 0.3239, 0.9729, 0.3221, 0.9661, 0.3198, 0.9695, 0.3239, 0.9729, 0.3198, 0.975, 0.3221, 0.9793, 0.3239, 0.9729, 0.3253, 0.9799, 0.3547, 0.8415, 0.3618, 0.8415, 0.3618, 0.8589, 0.3547, 0.8473, 0.349, 0.8415, 0.3417, 0.8415, 0.3417, 0.8241, 0.349, 0.8357, 0.6122, 0.9404, 0.6157, 0.9182, 0.619, 0.9152, 0.6149, 0.9357, 0.3747, 0.9079, 0.3782, 0.9302, 0.3748, 0.9272, 0.3707, 0.9066, 0.3707, 0.9066, 0.3748, 0.9272, 0.3714, 0.9242, 0.368, 0.9019, 0.6639, 0.8237, 0.6639, 0.8072, 0.6696, 0.8072, 0.6696, 0.8237, 0.1967, 0.8415, 0.1769, 0.8415, 0.1769, 0.8242, 0.1967, 0.8241, 0.1967, 0.8588, 0.1769, 0.8589, 0.1769, 0.8415, 0.1967, 0.8415, 0.349, 0.8357, 0.3417, 0.8241, 0.3618, 0.8242, 0.3547, 0.8357, 0.3547, 0.8473, 0.3618, 0.8589, 0.3417, 0.8588, 0.349, 0.8473, 0.349, 0.8473, 0.3417, 0.8588, 0.3417, 0.8415, 0.349, 0.8415, 0.3547, 0.8357, 0.3618, 0.8242, 0.3618, 0.8415, 0.3547, 0.8415, 0.6321, 0.9483, 0.6349, 0.9509, 0.6347, 0.9516, 0.6316, 0.9488, 0.1203, 0.906, 0.1239, 0.9071, 0.1241, 0.9079, 0.12, 0.9066, 0.1179, 0.9018, 0.1203, 0.906, 0.12, 0.9066, 0.1174, 0.9019, 0.6385, 0.9497, 0.6409, 0.9455, 0.6414, 0.9457, 0.6388, 0.9504, 0.1182, 0.897, 0.1179, 0.9018, 0.1174, 0.9019, 0.1177, 0.8965, 0.6406, 0.9407, 0.6378, 0.9381, 0.638, 0.9374, 0.6411, 0.9403, 0.121, 0.8944, 0.1182, 0.897, 0.1177, 0.8965, 0.1208, 0.8936, 0.6318, 0.9435, 0.6321, 0.9483, 0.6316, 0.9488, 0.6313, 0.9434, 0.6524, 0.8787, 0.6489, 0.8784, 0.6489, 0.8427, 0.6524, 0.843, 0.3277, 0.9298, 0.3306, 0.9298, 0.3306, 0.9661, 0.3277, 0.966, 0.4089, 0.8603, 0.4054, 0.8604, 0.4054, 0.8242, 0.4089, 0.8241, 0.3537, 0.9298, 0.3507, 0.9298, 0.3507, 0.8936, 0.3537, 0.8936, 0.3306, 0.9298, 0.3336, 0.9299, 0.3336, 0.9661, 0.3306, 0.9661, 0.4054, 0.8604, 0.4019, 0.8603, 0.4019, 0.8241, 0.4054, 0.8242, 0.3507, 0.9298, 0.3477, 0.9299, 0.3477, 0.8937, 0.3507, 0.8936, 0.6489, 0.8784, 0.6454, 0.8787, 0.6454, 0.843, 0.6489, 0.8427, 0.3954, 0.973, 0.3954, 0.9774, 0.3924, 0.9773, 0.3924, 0.973, 0.3167, 0.9764, 0.3167, 0.9713, 0.3197, 0.9713, 0.3198, 0.9764, 0.6646, 0.8425, 0.6646, 0.8382, 0.6677, 0.8381, 0.6677, 0.8425, 0.1704, 0.9654, 0.1701, 0.9705, 0.1671, 0.9705, 0.1673, 0.9654, 0.1701, 0.9705, 0.1704, 0.9757, 0.1673, 0.9757, 0.1671, 0.9705, 0.3954, 0.9774, 0.3954, 0.9817, 0.3924, 0.9817, 0.3924, 0.9773, 0.3167, 0.9713, 0.3167, 0.9661, 0.3198, 0.9661, 0.3197, 0.9713, 0.6646, 0.8382, 0.6646, 0.8338, 0.6677, 0.8338, 0.6677, 0.8381, 0.6617, 0.9249, 0.6674, 0.9249, 0.6674, 0.9414, 0.6617, 0.9414, 0.6427, 0.973, 0.6427, 0.9779, 0.637, 0.9779, 0.637, 0.973, 0.1534, 0.9724, 0.1533, 0.9782, 0.1476, 0.9782, 0.1477, 0.9724, 0.6674, 0.92, 0.6674, 0.9249, 0.6617, 0.9249, 0.6617, 0.92, 0.6427, 0.9682, 0.6427, 0.973, 0.637, 0.973, 0.637, 0.9681, 0.1533, 0.9667, 0.1534, 0.9724, 0.1477, 0.9724, 0.1476, 0.9667, 0.6674, 0.9151, 0.6674, 0.92, 0.6617, 0.92, 0.6617, 0.9152, 0.12, 0.9066, 0.1241, 0.9079, 0.1275, 0.9302, 0.1242, 0.9272, 0.1239, 0.9071, 0.1267, 0.9045, 0.1272, 0.905, 0.1241, 0.9079, 0.6342, 0.9393, 0.6318, 0.9435, 0.6313, 0.9434, 0.6339, 0.9387, 0.6378, 0.9381, 0.6342, 0.9393, 0.6339, 0.9387, 0.638, 0.9374, 0.1267, 0.9045, 0.127, 0.8997, 0.1275, 0.8996, 0.1272, 0.905, 0.6409, 0.9455, 0.6406, 0.9407, 0.6411, 0.9403, 0.6414, 0.9457, 0.127, 0.8997, 0.1246, 0.8955, 0.1249, 0.8949, 0.1275, 0.8996, 0.6349, 0.9509, 0.6385, 0.9497, 0.6388, 0.9504, 0.6347, 0.9516, 0.1246, 0.8955, 0.121, 0.8944, 0.1208, 0.8936, 0.1249, 0.8949, 0.1704, 0.9757, 0.1704, 0.9702, 0.1744, 0.9723, 0.1704, 0.9702, 0.1727, 0.9659, 0.1744, 0.9723, 0.176, 0.9654, 0.1783, 0.9688, 0.1744, 0.9723, 0.1783, 0.9743, 0.176, 0.9785, 0.1744, 0.9723, 0.1727, 0.9791, 0.1704, 0.9757, 0.1744, 0.9723, 0.1727, 0.9659, 0.176, 0.9654, 0.1744, 0.9723, 0.1783, 0.9688, 0.1783, 0.9743, 0.1744, 0.9723, 0.176, 0.9785, 0.1727, 0.9791, 0.1744, 0.9723, 0.329, 0.8415, 0.329, 0.8473, 0.3217, 0.8588, 0.3217, 0.8415, 0.3347, 0.8415, 0.3347, 0.8357, 0.3417, 0.8242, 0.3417, 0.8415, 0.1174, 0.9019, 0.12, 0.9066, 0.1242, 0.9272, 0.1208, 0.9242, 0.638, 0.9374, 0.6339, 0.9387, 0.6381, 0.9181, 0.6414, 0.9151, 0.6339, 0.9387, 0.6313, 0.9434, 0.6347, 0.9211, 0.6381, 0.9181, 0.6427, 0.9682, 0.637, 0.9681, 0.637, 0.9516, 0.6427, 0.9517, 0.1769, 0.8763, 0.1769, 0.8589, 0.1967, 0.8589, 0.1967, 0.8762, 0.1769, 0.8936, 0.1769, 0.8763, 0.1967, 0.8762, 0.1967, 0.8936, 0.3347, 0.8357, 0.329, 0.8357, 0.3217, 0.8241, 0.3417, 0.8242, 0.329, 0.8473, 0.3347, 0.8473, 0.3417, 0.8589, 0.3217, 0.8588, 0.3347, 0.8473, 0.3347, 0.8415, 0.3417, 0.8415, 0.3417, 0.8589, 0.329, 0.8357, 0.329, 0.8415, 0.3217, 0.8415, 0.3217, 0.8241, 0.383, 0.9633, 0.3858, 0.9659, 0.3857, 0.9667, 0.3825, 0.9638, 0.139, 0.906, 0.1426, 0.9071, 0.1428, 0.9079, 0.1387, 0.9066, 0.1366, 0.9018, 0.139, 0.906, 0.1387, 0.9066, 0.136, 0.9019, 0.3895, 0.9648, 0.3918, 0.9605, 0.3924, 0.9607, 0.3897, 0.9654, 0.1369, 0.897, 0.1366, 0.9018, 0.136, 0.9019, 0.1364, 0.8965, 0.3916, 0.9557, 0.3888, 0.9531, 0.3889, 0.9524, 0.3921, 0.9553, 0.1397, 0.8944, 0.1369, 0.897, 0.1364, 0.8965, 0.1395, 0.8936, 0.3828, 0.9585, 0.383, 0.9633, 0.3825, 0.9638, 0.3822, 0.9584, 0.1642, 0.9296, 0.1677, 0.9293, 0.1677, 0.965, 0.1642, 0.9654, 0.3477, 0.9298, 0.3447, 0.9298, 0.3447, 0.8936, 0.3477, 0.8936, 0.6383, 0.8789, 0.6418, 0.879, 0.6418, 0.9151, 0.6383, 0.9151, 0.3217, 0.9298, 0.3247, 0.9298, 0.3247, 0.9661, 0.3217, 0.966, 0.3447, 0.9298, 0.3417, 0.9299, 0.3417, 0.8937, 0.3447, 0.8936, 0.6418, 0.879, 0.6454, 0.8789, 0.6454, 0.9151, 0.6418, 0.9151, 0.3247, 0.9298, 0.3277, 0.9299, 0.3277, 0.9661, 0.3247, 0.9661, 0.1677, 0.9293, 0.1712, 0.9296, 0.1712, 0.9653, 0.1677, 0.965, 0.3954, 0.9817, 0.3954, 0.9774, 0.3985, 0.9773, 0.3985, 0.9817, 0.6312, 0.9122, 0.6312, 0.9174, 0.6281, 0.9174, 0.6282, 0.9122, 0.1564, 0.9667, 0.1564, 0.9711, 0.1534, 0.971, 0.1534, 0.9667, 0.3784, 0.9555, 0.3782, 0.9504, 0.3812, 0.9504, 0.3814, 0.9556, 0.3782, 0.9504, 0.3784, 0.9452, 0.3814, 0.9452, 0.3812, 0.9504, 0.3954, 0.9774, 0.3954, 0.973, 0.3985, 0.973, 0.3985, 0.9773, 0.6312, 0.9174, 0.6312, 0.9225, 0.6282, 0.9225, 0.6281, 0.9174, 0.1564, 0.9711, 0.1564, 0.9754, 0.1534, 0.9754, 0.1534, 0.971, 0.6641, 0.8952, 0.6584, 0.8951, 0.6584, 0.8787, 0.6641, 0.8787, 0.6675, 0.9463, 0.6675, 0.9414, 0.6732, 0.9414, 0.6732, 0.9463, 0.3737, 0.9724, 0.3738, 0.9782, 0.3681, 0.9782, 0.368, 0.9724, 0.6584, 0.9, 0.6584, 0.8951, 0.6641, 0.8952, 0.6641, 0.9, 0.6674, 0.9512, 0.6675, 0.9463, 0.6732, 0.9463, 0.6732, 0.9512, 0.3738, 0.9667, 0.3737, 0.9724, 0.368, 0.9724, 0.3681, 0.9667, 0.6584, 0.9049, 0.6584, 0.9, 0.6641, 0.9, 0.6641, 0.9049, 0.1387, 0.9066, 0.1428, 0.9079, 0.1462, 0.9302, 0.1428, 0.9272, 0.1426, 0.9071, 0.1454, 0.9045, 0.1459, 0.905, 0.1428, 0.9079, 0.3851, 0.9543, 0.3828, 0.9585, 0.3822, 0.9584, 0.3849, 0.9537, 0.3888, 0.9531, 0.3851, 0.9543, 0.3849, 0.9537, 0.3889, 0.9524, 0.1454, 0.9045, 0.1457, 0.8997, 0.1462, 0.8996, 0.1459, 0.905, 0.3918, 0.9605, 0.3916, 0.9557, 0.3921, 0.9553, 0.3924, 0.9607, 0.1457, 0.8997, 0.1433, 0.8955, 0.1436, 0.8949, 0.1462, 0.8996, 0.3858, 0.9659, 0.3895, 0.9648, 0.3897, 0.9654, 0.3857, 0.9667, 0.1433, 0.8955, 0.1397, 0.8944, 0.1395, 0.8936, 0.1436, 0.8949, 0.1651, 0.9688, 0.1651, 0.9743, 0.1612, 0.9723, 0.1651, 0.9743, 0.1627, 0.9786, 0.1612, 0.9723, 0.1595, 0.9791, 0.1571, 0.9757, 0.1612, 0.9723, 0.1571, 0.9702, 0.1595, 0.966, 0.1612, 0.9723, 0.1627, 0.9654, 0.1651, 0.9688, 0.1612, 0.9723, 0.1627, 0.9786, 0.1595, 0.9791, 0.1612, 0.9723, 0.1571, 0.9757, 0.1571, 0.9702, 0.1612, 0.9723, 0.1595, 0.966, 0.1627, 0.9654, 0.1612, 0.9723, 0.1501, 0.8415, 0.1501, 0.8357, 0.1571, 0.8241, 0.1571, 0.8415, 0.1444, 0.8415, 0.1444, 0.8473, 0.1371, 0.8589, 0.1371, 0.8415, 0.136, 0.9019, 0.1387, 0.9066, 0.1428, 0.9272, 0.1395, 0.9242, 0.3889, 0.9524, 0.3849, 0.9537, 0.389, 0.9332, 0.3924, 0.9302, 0.3849, 0.9537, 0.3822, 0.9584, 0.3857, 0.9361, 0.389, 0.9332, 0.6674, 0.9512, 0.6732, 0.9512, 0.6732, 0.9677, 0.6675, 0.9677, 0.3217, 0.8762, 0.3217, 0.8589, 0.3415, 0.8589, 0.3415, 0.8763, 0.3217, 0.8936, 0.3217, 0.8762, 0.3415, 0.8763, 0.3415, 0.8936, 0.1444, 0.8473, 0.1501, 0.8473, 0.1571, 0.8588, 0.1371, 0.8589, 0.1501, 0.8357, 0.1444, 0.8357, 0.1371, 0.8242, 0.1571, 0.8241, 0.1444, 0.8357, 0.1444, 0.8415, 0.1371, 0.8415, 0.1371, 0.8242, 0.1501, 0.8473, 0.1501, 0.8415, 0.1571, 0.8415, 0.1571, 0.8588, 0.383, 0.897, 0.3825, 0.8965, 0.3857, 0.8936, 0.3858, 0.8944, 0.139, 0.9543, 0.1387, 0.9537, 0.1428, 0.9524, 0.1426, 0.9531, 0.1366, 0.9585, 0.136, 0.9584, 0.1387, 0.9537, 0.139, 0.9543, 0.3895, 0.8955, 0.3897, 0.8949, 0.3924, 0.8996, 0.3919, 0.8997, 0.1369, 0.9633, 0.1364, 0.9638, 0.136, 0.9584, 0.1366, 0.9585, 0.3916, 0.9045, 0.3921, 0.905, 0.389, 0.9079, 0.3888, 0.9071, 0.1397, 0.9659, 0.1395, 0.9667, 0.1364, 0.9638, 0.1369, 0.9633, 0.3828, 0.9018, 0.3822, 0.9019, 0.3825, 0.8965, 0.383, 0.897, 0.1642, 0.9296, 0.1642, 0.8939, 0.1677, 0.8936, 0.1677, 0.9293, 0.3477, 0.9298, 0.3477, 0.966, 0.3447, 0.9661, 0.3447, 0.9298, 0.6383, 0.8789, 0.6383, 0.8427, 0.6418, 0.8428, 0.6418, 0.879, 0.3217, 0.9298, 0.3217, 0.8936, 0.3247, 0.8936, 0.3247, 0.9298, 0.3447, 0.9298, 0.3447, 0.9661, 0.3417, 0.9661, 0.3417, 0.9299, 0.6418, 0.879, 0.6418, 0.8428, 0.6454, 0.8427, 0.6454, 0.8789, 0.3247, 0.9298, 0.3247, 0.8936, 0.3277, 0.8937, 0.3277, 0.9299, 0.1677, 0.9293, 0.1677, 0.8936, 0.1712, 0.8939, 0.1712, 0.9296, 0.6516, 0.981, 0.6485, 0.9811, 0.6485, 0.9767, 0.6516, 0.9767, 0.6282, 0.9432, 0.6312, 0.9432, 0.6312, 0.9483, 0.6281, 0.9483, 0.1994, 0.969, 0.2024, 0.9691, 0.2024, 0.9734, 0.1994, 0.9734, 0.3814, 0.9659, 0.3784, 0.9659, 0.3782, 0.9607, 0.3812, 0.9607, 0.3812, 0.9607, 0.3782, 0.9607, 0.3784, 0.9556, 0.3814, 0.9556, 0.6516, 0.9767, 0.6485, 0.9767, 0.6485, 0.9723, 0.6516, 0.9723, 0.6281, 0.9483, 0.6312, 0.9483, 0.6312, 0.9535, 0.6282, 0.9535, 0.1994, 0.9734, 0.2024, 0.9734, 0.2024, 0.9778, 0.1994, 0.9778, 0.1275, 0.9632, 0.1276, 0.9467, 0.1333, 0.9467, 0.1332, 0.9632, 0.6682, 0.7761, 0.6625, 0.7762, 0.6625, 0.7713, 0.6683, 0.7713, 0.3738, 0.9724, 0.3795, 0.9724, 0.3795, 0.9782, 0.3738, 0.9782, 0.1332, 0.9681, 0.1275, 0.9681, 0.1275, 0.9632, 0.1332, 0.9632, 0.6682, 0.781, 0.6625, 0.781, 0.6625, 0.7762, 0.6682, 0.7761, 0.3739, 0.9667, 0.3796, 0.9667, 0.3795, 0.9724, 0.3738, 0.9724, 0.1333, 0.973, 0.1276, 0.973, 0.1275, 0.9681, 0.1332, 0.9681, 0.1387, 0.9537, 0.1429, 0.9332, 0.1462, 0.9302, 0.1428, 0.9524, 0.1426, 0.9531, 0.1428, 0.9524, 0.1459, 0.9553, 0.1454, 0.9557, 0.3851, 0.906, 0.3849, 0.9066, 0.3822, 0.9019, 0.3828, 0.9018, 0.3888, 0.9071, 0.389, 0.9079, 0.3849, 0.9066, 0.3851, 0.906, 0.1454, 0.9557, 0.1459, 0.9553, 0.1462, 0.9607, 0.1457, 0.9605, 0.3919, 0.8997, 0.3924, 0.8996, 0.3921, 0.905, 0.3916, 0.9045, 0.1457, 0.9605, 0.1462, 0.9607, 0.1436, 0.9654, 0.1433, 0.9648, 0.3858, 0.8944, 0.3857, 0.8936, 0.3897, 0.8949, 0.3895, 0.8955, 0.1433, 0.9648, 0.1436, 0.9654, 0.1395, 0.9667, 0.1397, 0.9659, 0.3417, 0.9695, 0.3459, 0.9729, 0.3417, 0.975, 0.3417, 0.975, 0.3459, 0.9729, 0.3441, 0.9793, 0.3473, 0.9799, 0.3459, 0.9729, 0.3496, 0.9764, 0.3496, 0.971, 0.3459, 0.9729, 0.3473, 0.9667, 0.3441, 0.9661, 0.3459, 0.9729, 0.3417, 0.9695, 0.3441, 0.9793, 0.3459, 0.9729, 0.3473, 0.9799, 0.3496, 0.9764, 0.3459, 0.9729, 0.3496, 0.971, 0.3473, 0.9667, 0.3459, 0.9729, 0.3441, 0.9661, 0.3891, 0.8415, 0.3818, 0.8415, 0.3818, 0.8242, 0.3891, 0.8357, 0.3948, 0.8415, 0.4019, 0.8415, 0.4019, 0.8588, 0.3948, 0.8473, 0.136, 0.9584, 0.1395, 0.9362, 0.1429, 0.9332, 0.1387, 0.9537, 0.389, 0.9079, 0.3924, 0.9302, 0.389, 0.9272, 0.3849, 0.9066, 0.3849, 0.9066, 0.389, 0.9272, 0.3857, 0.9242, 0.3822, 0.9019, 0.6682, 0.781, 0.6683, 0.7975, 0.6625, 0.7975, 0.6625, 0.781, 0.3017, 0.8762, 0.3214, 0.8763, 0.3214, 0.8936, 0.3017, 0.8936, 0.3017, 0.8589, 0.3214, 0.8589, 0.3214, 0.8763, 0.3017, 0.8762, 0.3948, 0.8473, 0.4019, 0.8588, 0.3818, 0.8589, 0.3891, 0.8473, 0.3891, 0.8357, 0.3818, 0.8242, 0.4019, 0.8241, 0.3948, 0.8357, 0.3948, 0.8357, 0.4019, 0.8241, 0.4019, 0.8415, 0.3948, 0.8415, 0.3891, 0.8473, 0.3818, 0.8589, 0.3818, 0.8415, 0.3891, 0.8415, 0.09783, 0.897, 0.09733, 0.8965, 0.1004, 0.8936, 0.1006, 0.8944, 0.1965, 0.9207, 0.1962, 0.9201, 0.2003, 0.9188, 0.2002, 0.9196, 0.1941, 0.9249, 0.1936, 0.9248, 0.1962, 0.9201, 0.1965, 0.9207, 0.1043, 0.8955, 0.1045, 0.8949, 0.1072, 0.8996, 0.1066, 0.8997, 0.1944, 0.9297, 0.1939, 0.9302, 0.1936, 0.9248, 0.1941, 0.9249, 0.1064, 0.9045, 0.1069, 0.905, 0.1037, 0.9079, 0.1036, 0.9071, 0.1972, 0.9323, 0.197, 0.9331, 0.1939, 0.9302, 0.1944, 0.9297, 0.09754, 0.9018, 0.097, 0.9019, 0.09733, 0.8965, 0.09783, 0.897, 0.1642, 0.9296, 0.1642, 0.9654, 0.1607, 0.965, 0.1607, 0.9293, 0.3157, 0.9298, 0.3157, 0.8936, 0.3187, 0.8936, 0.3187, 0.9298, 0.2038, 0.8603, 0.2038, 0.8965, 0.2002, 0.8966, 0.2002, 0.8604, 0.3537, 0.9299, 0.3537, 0.8937, 0.3566, 0.8936, 0.3566, 0.9298, 0.3187, 0.9298, 0.3187, 0.8936, 0.3217, 0.8937, 0.3217, 0.9299, 0.2002, 0.8604, 0.2002, 0.8966, 0.1967, 0.8965, 0.1967, 0.8603, 0.3566, 0.9298, 0.3566, 0.8936, 0.3596, 0.8936, 0.3596, 0.9298, 0.1607, 0.9293, 0.1607, 0.965, 0.1571, 0.9654, 0.1571, 0.9296, 0.6192, 0.9693, 0.6222, 0.9694, 0.6222, 0.9737, 0.6192, 0.9737, 0.6516, 0.9723, 0.6485, 0.9723, 0.6485, 0.9671, 0.6515, 0.9671, 0.1257, 0.975, 0.1226, 0.975, 0.1226, 0.9707, 0.1257, 0.9706, 0.6576, 0.9512, 0.6606, 0.9512, 0.6604, 0.9564, 0.6573, 0.9564, 0.6573, 0.9564, 0.6604, 0.9564, 0.6606, 0.9615, 0.6576, 0.9615, 0.6192, 0.9737, 0.6222, 0.9737, 0.6222, 0.9781, 0.6192, 0.9781, 0.6515, 0.9671, 0.6485, 0.9671, 0.6485, 0.962, 0.6516, 0.962, 0.1257, 0.9706, 0.1226, 0.9707, 0.1226, 0.9663, 0.1257, 0.9663, 0.6674, 0.9512, 0.6674, 0.9677, 0.6617, 0.9677, 0.6617, 0.9512, 0.6675, 0.9365, 0.6732, 0.9365, 0.6732, 0.9414, 0.6675, 0.9414, 0.4045, 0.9749, 0.3988, 0.9749, 0.3988, 0.9691, 0.4045, 0.9691, 0.6617, 0.9463, 0.6674, 0.9463, 0.6674, 0.9512, 0.6617, 0.9512, 0.6674, 0.9316, 0.6732, 0.9317, 0.6732, 0.9365, 0.6675, 0.9365, 0.4045, 0.9806, 0.3988, 0.9806, 0.3988, 0.9749, 0.4045, 0.9749, 0.6617, 0.9414, 0.6674, 0.9414, 0.6674, 0.9463, 0.6617, 0.9463, 0.1962, 0.9201, 0.2004, 0.8996, 0.2038, 0.8966, 0.2003, 0.9188, 0.2002, 0.9196, 0.2003, 0.9188, 0.2034, 0.9217, 0.2029, 0.9222, 0.09991, 0.906, 0.09966, 0.9066, 0.097, 0.9019, 0.09754, 0.9018, 0.1036, 0.9071, 0.1037, 0.9079, 0.09966, 0.9066, 0.09991, 0.906, 0.2029, 0.9222, 0.2034, 0.9217, 0.2038, 0.9271, 0.2032, 0.927, 0.1066, 0.8997, 0.1072, 0.8996, 0.1069, 0.905, 0.1064, 0.9045, 0.2032, 0.927, 0.2038, 0.9271, 0.2011, 0.9318, 0.2009, 0.9312, 0.1006, 0.8944, 0.1004, 0.8936, 0.1045, 0.8949, 0.1043, 0.8955, 0.2009, 0.9312, 0.2011, 0.9318, 0.197, 0.9331, 0.1972, 0.9323, 0.3155, 0.9764, 0.3117, 0.9729, 0.3155, 0.9709, 0.3155, 0.9709, 0.3117, 0.9729, 0.3132, 0.9666, 0.3099, 0.966, 0.3117, 0.9729, 0.3076, 0.9695, 0.3076, 0.975, 0.3117, 0.9729, 0.3099, 0.9792, 0.3132, 0.9798, 0.3117, 0.9729, 0.3155, 0.9764, 0.3132, 0.9666, 0.3117, 0.9729, 0.3099, 0.966, 0.3076, 0.9695, 0.3117, 0.9729, 0.3076, 0.975, 0.3099, 0.9792, 0.3117, 0.9729, 0.3132, 0.9798, 0.3689, 0.8415, 0.3618, 0.8415, 0.3618, 0.8241, 0.3689, 0.8357, 0.3746, 0.8415, 0.3818, 0.8415, 0.3818, 0.8589, 0.3746, 0.8473, 0.1936, 0.9248, 0.197, 0.9026, 0.2004, 0.8996, 0.1962, 0.9201, 0.1037, 0.9079, 0.1072, 0.9302, 0.1038, 0.9272, 0.09966, 0.9066, 0.09966, 0.9066, 0.1038, 0.9272, 0.1004, 0.9242, 0.097, 0.9019, 0.6674, 0.9316, 0.6675, 0.9151, 0.6732, 0.9152, 0.6732, 0.9317, 0.1571, 0.8763, 0.1769, 0.8762, 0.1769, 0.8936, 0.1571, 0.8936, 0.1571, 0.8589, 0.1769, 0.8589, 0.1769, 0.8762, 0.1571, 0.8763, 0.3746, 0.8473, 0.3818, 0.8589, 0.3618, 0.8588, 0.3689, 0.8473, 0.3689, 0.8357, 0.3618, 0.8241, 0.3818, 0.8242, 0.3746, 0.8357, 0.3746, 0.8357, 0.3818, 0.8242, 0.3818, 0.8415, 0.3746, 0.8415, 0.3689, 0.8473, 0.3618, 0.8588, 0.3618, 0.8415, 0.3689, 0.8415, 0.6423, 0.9483, 0.645, 0.9509, 0.6449, 0.9516, 0.6418, 0.9488, 0.1101, 0.906, 0.1137, 0.9071, 0.1139, 0.9079, 0.1098, 0.9066, 0.1077, 0.9018, 0.1101, 0.906, 0.1098, 0.9066, 0.1072, 0.9019, 0.6487, 0.9497, 0.6511, 0.9455, 0.6516, 0.9457, 0.6489, 0.9504, 0.108, 0.897, 0.1077, 0.9018, 0.1072, 0.9019, 0.1075, 0.8965, 0.6508, 0.9407, 0.648, 0.9381, 0.6482, 0.9374, 0.6513, 0.9403, 0.1108, 0.8944, 0.108, 0.897, 0.1075, 0.8965, 0.1106, 0.8936, 0.642, 0.9435, 0.6423, 0.9483, 0.6418, 0.9488, 0.6414, 0.9434, 0.1642, 0.9296, 0.1607, 0.9293, 0.1607, 0.8936, 0.1642, 0.8939, 0.3157, 0.9298, 0.3187, 0.9298, 0.3187, 0.9661, 0.3157, 0.966, 0.2038, 0.8603, 0.2002, 0.8604, 0.2002, 0.8242, 0.2038, 0.8241, 0.3537, 0.9299, 0.3566, 0.9298, 0.3566, 0.9661, 0.3537, 0.9661, 0.3187, 0.9298, 0.3217, 0.9299, 0.3217, 0.9661, 0.3187, 0.9661, 0.2002, 0.8604, 0.1967, 0.8603, 0.1967, 0.8241, 0.2002, 0.8242, 0.3566, 0.9298, 0.3596, 0.9298, 0.3596, 0.966, 0.3566, 0.9661, 0.1607, 0.9293, 0.1571, 0.9296, 0.1571, 0.8939, 0.1607, 0.8936, 0.1302, 0.973, 0.1302, 0.9774, 0.1272, 0.9773, 0.1272, 0.973, 0.6485, 0.962, 0.6485, 0.9568, 0.6515, 0.9568, 0.6516, 0.962, 0.3893, 0.9754, 0.3893, 0.9711, 0.3924, 0.971, 0.3924, 0.9754, 0.6606, 0.9615, 0.6604, 0.9667, 0.6573, 0.9667, 0.6576, 0.9615, 0.6604, 0.9667, 0.6606, 0.9718, 0.6576, 0.9718, 0.6573, 0.9667, 0.1302, 0.9774, 0.1302, 0.9817, 0.1272, 0.9817, 0.1272, 0.9773, 0.6485, 0.9568, 0.6485, 0.9516, 0.6516, 0.9517, 0.6515, 0.9568, 0.3893, 0.9711, 0.3893, 0.9667, 0.3924, 0.9667, 0.3924, 0.971, 0.6516, 0.961, 0.6573, 0.961, 0.6573, 0.9774, 0.6516, 0.9775, 0.637, 0.973, 0.637, 0.9779, 0.6313, 0.9779, 0.6313, 0.973, 0.3822, 0.9724, 0.3823, 0.9667, 0.388, 0.9667, 0.3879, 0.9724, 0.6573, 0.9561, 0.6573, 0.961, 0.6516, 0.961, 0.6516, 0.9561, 0.637, 0.9682, 0.637, 0.973, 0.6313, 0.973, 0.6313, 0.9681, 0.3823, 0.9782, 0.3822, 0.9724, 0.3879, 0.9724, 0.388, 0.9782, 0.6573, 0.9512, 0.6573, 0.9561, 0.6516, 0.9561, 0.6516, 0.9512, 0.1098, 0.9066, 0.1139, 0.9079, 0.1174, 0.9302, 0.114, 0.9272, 0.1137, 0.9071, 0.1165, 0.9045, 0.117, 0.905, 0.1139, 0.9079, 0.6443, 0.9393, 0.642, 0.9435, 0.6414, 0.9434, 0.6441, 0.9387, 0.648, 0.9381, 0.6443, 0.9393, 0.6441, 0.9387, 0.6482, 0.9374, 0.1165, 0.9045, 0.1168, 0.8997, 0.1174, 0.8996, 0.117, 0.905, 0.6511, 0.9455, 0.6508, 0.9407, 0.6513, 0.9403, 0.6516, 0.9457, 0.1168, 0.8997, 0.1144, 0.8955, 0.1147, 0.8949, 0.1174, 0.8996, 0.645, 0.9509, 0.6487, 0.9497, 0.6489, 0.9504, 0.6449, 0.9516, 0.1144, 0.8955, 0.1108, 0.8944, 0.1106, 0.8936, 0.1147, 0.8949, 0.6224, 0.9756, 0.6224, 0.9701, 0.6265, 0.9722, 0.6224, 0.9701, 0.6247, 0.9659, 0.6265, 0.9722, 0.628, 0.9653, 0.6303, 0.9687, 0.6265, 0.9722, 0.6303, 0.9742, 0.628, 0.9785, 0.6265, 0.9722, 0.6247, 0.979, 0.6224, 0.9756, 0.6265, 0.9722, 0.6247, 0.9659, 0.628, 0.9653, 0.6265, 0.9722, 0.6303, 0.9687, 0.6303, 0.9742, 0.6265, 0.9722, 0.628, 0.9785, 0.6247, 0.979, 0.6265, 0.9722, 0.3144, 0.8415, 0.3144, 0.8357, 0.3217, 0.8242, 0.3217, 0.8415, 0.3087, 0.8415, 0.3087, 0.8473, 0.3017, 0.8588, 0.3017, 0.8415, 0.1072, 0.9019, 0.1098, 0.9066, 0.114, 0.9272, 0.1106, 0.9242, 0.6482, 0.9374, 0.6441, 0.9387, 0.6482, 0.9181, 0.6516, 0.9151, 0.6441, 0.9387, 0.6414, 0.9434, 0.6449, 0.9211, 0.6482, 0.9181, 0.637, 0.9682, 0.6313, 0.9681, 0.6313, 0.9516, 0.637, 0.9517, 0.1571, 0.8415, 0.1571, 0.8242, 0.1769, 0.8241, 0.1769, 0.8415, 0.1571, 0.8589, 0.1571, 0.8415, 0.1769, 0.8415, 0.1769, 0.8588, 0.3087, 0.8473, 0.3144, 0.8473, 0.3217, 0.8589, 0.3017, 0.8588, 0.3144, 0.8357, 0.3087, 0.8357, 0.3017, 0.8241, 0.3217, 0.8242, 0.3087, 0.8357, 0.3087, 0.8415, 0.3017, 0.8415, 0.3017, 0.8241, 0.3144, 0.8473, 0.3144, 0.8415, 0.3217, 0.8415, 0.3217, 0.8589])
me_cube.materials.append(mat_material)
me_cube.use_remesh_preserve_volume = False
me_cube.use_remesh_preserve_attributes = False
me_cube.use_mirror_vertex_groups = False
me_cube.update()
me_cube_001 = bpy.data.meshes.new('Cube.001')
me_cube_001.from_pydata([(-1.004, -0.5663, 1.009), (-0.9094, -0.8876, 0.8162), (2.02, -0.3751, 0.9691), (2.263, -0.5585, 0.8708), (2.182, -0.5058, 0.9379), (-0.9686, -0.6862, 0.9776), (-0.9094, -0.8876, 0.8683), (-0.9268, -0.8286, 0.9397), (-2.169, -0.561, 0.8683), (-1.439, -0.5643, 0.9776), (-1.955, -0.562, 0.9397), (2.238, -0.561, 0.8162), (-2.169, -0.561, 0.8162), (-0.1254, 0.0, 0.8162), (-1.004, 0.5663, 1.009), (-0.9094, 0.0, 1.157), (-0.9094, 0.8876, 0.8162), (2.02, 0.3751, 0.9691), (2.263, 0.5585, 0.8708), (2.182, 0.5058, 0.9379), (2.146, 0.0, 0.9951), (2.47, 0.0, 0.902), (2.376, 0.0, 0.9769), (-0.9686, 0.6862, 0.9776), (-0.9094, 0.8876, 0.8683), (-0.9268, 0.8286, 0.9397), (-2.169, 0.561, 0.8683), (-1.439, 0.5643, 0.9776), (-1.955, 0.562, 0.9397), (-2.257, 0.0, 0.9222), (-1.532, 0.0, 1.075), (-2.044, 0.0, 1.006), (2.238, 0.561, 0.8162), (2.47, 0.0, 0.8162), (-2.169, 0.561, 0.8162), (-2.257, 0.0, 0.8162)], [], [(1, 11, 13), (0, 5, 2), (20, 15, 0, 2), (12, 1, 6, 8), (12, 8, 29, 35), (33, 21, 3, 11), (1, 12, 13), (0, 15, 30, 9), (33, 11, 13), (0, 9, 5), (20, 2, 4, 22), (22, 4, 3, 21), (2, 5, 7, 4), (4, 7, 6, 3), (9, 30, 31, 10), (10, 31, 29, 8), (5, 9, 10, 7), (7, 10, 8, 6), (3, 11, 1, 6), (12, 35, 13), (16, 13, 32), (14, 17, 23), (20, 17, 14, 15), (34, 26, 24, 16), (34, 35, 29, 26), (33, 32, 18, 21), (16, 13, 34), (14, 27, 30, 15), (33, 13, 32), (14, 23, 27), (20, 22, 19, 17), (22, 21, 18, 19), (17, 19, 25, 23), (19, 18, 24, 25), (27, 28, 31, 30), (28, 26, 29, 31), (23, 25, 28, 27), (25, 24, 26, 28), (18, 24, 16, 32), (34, 13, 35)])
_uv = me_cube_001.uv_layers.new(name='UVMap')
_uv.uv.foreach_set('vector', [0.4452, 0.3999, 0.4452, 0.9969, 0.2997, 0.5643, 0.04643, 0.6435, 0.02521, 0.6351, 0.1274, 0.0783, 0.1972, 0.0605, 0.1507, 0.6343, 0.04643, 0.6435, 0.1274, 0.0783, 1.0, 1.8e-07, 1.0, 0.2449, 0.9905, 0.2449, 0.9905, 0.0, 0.5065, 0.6116, 0.4971, 0.6116, 0.4873, 0.5058, 0.5065, 0.5058, 0.4804, 0.4839, 0.465, 0.4849, 0.4768, 0.3999, 0.4873, 0.4005, 0.6115, 0.1012, 0.6115, 0.3468, 0.4199, 0.0, 0.04643, 0.6435, 0.1507, 0.6343, 0.1409, 0.7515, 0.04002, 0.7254, 0.7009, 0.4766, 0.6115, 0.4095, 0.8096, 0.0, 0.04643, 0.6435, 0.04002, 0.7254, 0.02521, 0.6351, 0.1972, 0.0605, 0.1274, 0.0783, 0.1062, 0.04601, 0.2007, 0.01753, 0.2007, 0.01753, 0.1062, 0.04601, 0.0977, 0.03019, 0.202, 0.0, 0.1274, 0.0783, 0.02521, 0.6351, 0.0, 0.6251, 0.1062, 0.04601, 0.9779, 0.8061, 0.9776, 0.2397, 0.9905, 0.2449, 0.9901, 0.8229, 0.04002, 0.7254, 0.1409, 0.7515, 0.1328, 0.8482, 0.0324, 0.8227, 0.0324, 0.8227, 0.1328, 0.8482, 0.1293, 0.8885, 0.0291, 0.8632, 0.02521, 0.6351, 0.04002, 0.7254, 0.0324, 0.8227, 0.0, 0.6251, 0.9776, 0.2397, 0.9776, 0.03977, 0.9905, 0.0, 0.9905, 0.2449, 0.465, 1.0, 0.4551, 0.9954, 0.4556, 0.3999, 0.465, 0.3999, 0.6115, 0.3468, 0.517, 0.3893, 0.4199, 0.0, 0.9552, 0.597, 0.8096, 0.4326, 0.9552, 0.0, 0.2512, 0.6617, 0.263, 0.09034, 0.2734, 0.6571, 0.1972, 0.0605, 0.263, 0.09034, 0.2512, 0.6617, 0.1507, 0.6343, 0.9776, 0.8229, 0.9681, 0.8229, 0.9681, 0.578, 0.9776, 0.578, 0.5065, 0.3999, 0.5065, 0.5058, 0.4873, 0.5058, 0.4971, 0.3999, 0.4804, 0.4839, 0.4873, 0.5982, 0.4768, 0.5967, 0.465, 0.4849, 0.2997, 0.1852, 0.4199, 0.0, 0.4144, 0.3999, 0.2512, 0.6617, 0.2441, 0.7435, 0.1409, 0.7515, 0.1507, 0.6343, 0.7009, 0.4766, 0.8096, 0.0, 0.8096, 0.4584, 0.2512, 0.6617, 0.2734, 0.6571, 0.2441, 0.7435, 0.1972, 0.0605, 0.2007, 0.01753, 0.2891, 0.06224, 0.263, 0.09034, 0.2007, 0.01753, 0.202, 0.0, 0.2997, 0.0481, 0.2891, 0.06224, 0.263, 0.09034, 0.2891, 0.06224, 0.2997, 0.6517, 0.2734, 0.6571, 0.9555, 0.01683, 0.9677, 0.0, 0.9681, 0.578, 0.9552, 0.5832, 0.2441, 0.7435, 0.2356, 0.8407, 0.1328, 0.8482, 0.1409, 0.7515, 0.2356, 0.8407, 0.232, 0.8812, 0.1293, 0.8885, 0.1328, 0.8482, 0.2734, 0.6571, 0.2997, 0.6517, 0.2356, 0.8407, 0.2441, 0.7435, 0.9552, 0.5832, 0.9681, 0.578, 0.9681, 0.8229, 0.9552, 0.7832, 0.4551, 0.3999, 0.4551, 1.0, 0.4456, 1.0, 0.4452, 0.4045, 0.4144, 0.3999, 0.4199, 0.0, 0.517, 0.3893])
me_cube_001.materials.append(mat_material_001)
me_cube_001.use_remesh_preserve_volume = False
me_cube_001.use_remesh_preserve_attributes = False
me_cube_001.use_mirror_vertex_groups = False
me_cube_001.update()

# ---- objects
ob_cube = bpy.data.objects.new('Cube', me_cube)
ob_cube_001 = bpy.data.objects.new('Cube.001', me_cube_001)

# ---- transforms, parenting, visibility, modifiers, constraints
ob_cube.location = (0.0, 0.0, 0.0)
ob_cube.scale = (0.4882, 0.5075, 0.429)
ob_cube.lock_rotations_4d = False
ob_cube.empty_display_type = 'ARROWS'
ob_cube.lineart.crease_threshold = 0.0
ob_cube_001.location = (0.0, 0.0, 0.0)
ob_cube_001.scale = (0.4882, 0.5075, 0.429)
ob_cube_001.lock_rotations_4d = False
ob_cube_001.empty_display_type = 'ARROWS'
ob_cube_001.lineart.crease_threshold = 0.0

# ---- collection membership
col_collection_1.objects.link(ob_cube)
col_collection_1.objects.link(ob_cube_001)

# ---- scene / render settings (as saved in the file)
scene.frame_start = 1; scene.frame_end = 250; scene.frame_set(1)
scene.render.engine = 'BLENDER_EEVEE_NEXT'
scene.render.resolution_percentage = 50
scene.render.dither_intensity = 0.0
scene.cycles.use_denoising = False
scene.cycles.samples = 128
scene.cycles.sampling_pattern = 'TABULATED_SOBOL'
scene.cycles.use_adaptive_sampling = False
scene.cycles.use_light_tree = False
scene.cycles.blur_glossy = 0.0
scene.cycles.sample_clamp_indirect = 0.0
scene.view_settings.view_transform = 'Standard'
bpy.context.view_layer.update()

# ---- added for rendering (the .blend has no active camera and no usable light): camera, sun
cam_auto = bpy.data.cameras.new('AutoCamera')
cam_auto.lens = 50.0
cam_auto.sensor_width = 36.0
cam_auto.clip_end = 1000.0
ob_auto_camera = bpy.data.objects.new('AutoCamera', cam_auto)
scene.collection.objects.link(ob_auto_camera)
ob_auto_camera.location = (2.41024, -2.82976, 2.13476)
ob_auto_camera.rotation_euler = (1.09748, -7.21219e-08, 0.694738)
scene.camera = ob_auto_camera
light_auto_sun = bpy.data.lights.new('AutoSun', 'SUN')
light_auto_sun.energy = 3.0
light_auto_sun.angle = 0.0523599
ob_auto_sun = bpy.data.objects.new('AutoSun', light_auto_sun)
scene.collection.objects.link(ob_auto_sun)
ob_auto_sun.rotation_euler = (0.872665, 0.174533, 0.523599)
bpy.context.view_layer.update()

